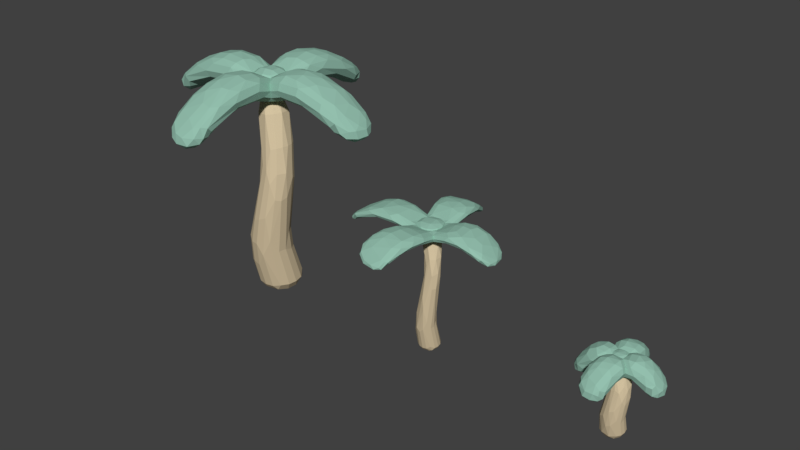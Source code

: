 # Source: palm.blend  (saved by Blender 2.78.0; exported with 4.5.12 LTS)
import bpy
from mathutils import Matrix  # noqa: F401  (used for matrix-valued properties, if any)

bpy.ops.wm.read_factory_settings(use_empty=True)
scene = bpy.context.scene
scene.name = 'Scene'

# ---- collections
col_collection_1 = bpy.data.collections.new('Collection 1'); scene.collection.children.link(col_collection_1)

# ---- materials (node trees are filled in below, after node groups)
mat_green_leafs = bpy.data.materials.new('Green_leafs')
mat_green_leafs.alpha_threshold = 0.0
mat_green_leafs.use_transparent_shadow = False
mat_green_leafs.diffuse_color = (0.298, 0.5294, 0.4275, 1.0)
mat_green_leafs.specular_color = (0.33, 0.33, 0.33)
mat_green_leafs.roughness = 0.5
mat_green_leafs.specular_intensity = 1.0
mat_wood = bpy.data.materials.new('Wood')
mat_wood.alpha_threshold = 0.0
mat_wood.use_transparent_shadow = False
mat_wood.diffuse_color = (0.6667, 0.5451, 0.3569, 1.0)
mat_wood.specular_color = (0.33, 0.33, 0.33)
mat_wood.roughness = 0.5
mat_wood.specular_intensity = 1.0

# ---- material node trees

# ---- world
world_world = bpy.data.worlds.new('World'); scene.world = world_world
world_world.color = (0.05088, 0.05088, 0.05088)
world_world.use_sun_shadow = False
world_world.sun_shadow_jitter_overblur = 0.0
world_world.cycles.sampling_method = 'MANUAL'

# ---- meshes
me_palm2 = bpy.data.meshes.new('Palm2')
me_palm2.from_pydata([(-0.1298, 0.5304, 0.04115), (0.1503, 0.09496, -0.1471), (-0.1668, 0.09496, -0.1471), (0.1139, 0.5268, 0.03989), (0.1021, 1.425, 0.06083), (0.267, 1.445, 0.06725), (0.1104, 1.839, -0.1158), (0.1139, 1.833, 0.1385), (0.09941, 1.427, 0.22), (-0.1302, 0.5251, 0.2838), (-0.1668, 0.09496, 0.1701), (-0.1446, 1.588e-07, 0.1479), (-0.1446, 1.588e-07, -0.1249), (0.1281, 1.588e-07, -0.1249), (0.1281, 1.588e-07, 0.1479), (0.1503, 0.09496, 0.1701), (0.1139, 0.5258, 0.2841), (0.2762, 1.443, 0.2369), (-0.1622, 1.997, 0.1534), (-0.2262, 1.952, -0.1872), (-0.2243, 1.947, 0.2097), (-0.1629, 1.999, -0.1386), (0.1274, 1.997, 0.1539), (0.1242, 2.0, -0.1398), (0.1764, 1.95, -0.1966), (0.1851, 1.941, 0.2171), (0.3887, 2.051, 0.2868), (0.3615, 2.063, -0.2709), (0.636, 2.077, -0.2789), (0.6932, 2.055, 0.2776), (0.372, 1.901, 0.2885), (0.645, 1.914, 0.2819), (0.5736, 1.938, -0.2748), (0.3375, 1.919, -0.2605), (0.1861, 1.837, 0.2147), (0.1745, 1.847, -0.1878), (-0.1426, 1.838, 0.1347), (-0.2195, 1.848, 0.2038), (-0.1454, 1.842, -0.1101), (-0.2229, 1.853, -0.1724), (0.2212, 1.913, -0.3927), (-0.3137, 1.92, -0.3531), (-0.3122, 2.061, -0.3985), (-0.4246, 1.927, -0.2287), (-0.4482, 2.063, -0.2599), (-0.7879, 2.071, -0.2618), (-0.719, 1.944, -0.2305), (-0.7512, 1.93, 0.2941), (-0.4313, 1.92, 0.2714), (-0.4555, 2.056, 0.2826), (-0.8194, 2.057, 0.2908), (-1.085, 1.937, 0.3101), (-1.026, 1.96, -0.2392), (-0.9779, 1.875, -0.2258), (-1.039, 1.855, 0.3151), (-1.291, 1.779, 0.253), (-1.287, 1.731, 0.2543), (-1.231, 1.802, -0.07293), (-1.227, 1.753, -0.07217), (-0.3057, 1.918, 0.3847), (-0.3048, 2.06, 0.421), (-0.3689, 1.941, 0.6542), (-0.3555, 2.081, 0.739), (-0.4374, 1.881, 0.8967), (-0.4299, 1.972, 0.9478), (-0.3094, 1.762, 1.144), (-0.3116, 1.811, 1.143), (0.03865, 1.79, 1.222), (0.04047, 1.741, 1.222), (0.1385, 1.857, 0.9846), (0.1985, 1.916, 0.7216), (0.2462, 1.896, 0.418), (0.2524, 2.049, 0.443), (0.2113, 2.06, 0.7952), (0.1445, 1.947, 1.033), (0.2377, 2.058, -0.4259), (0.842, 1.96, -0.2873), (0.7953, 1.865, -0.2878), (1.04, 1.782, -0.213), (1.04, 1.729, -0.2144), (1.121, 1.765, 0.1221), (1.124, 1.715, 0.1216), (0.9117, 1.838, 0.271), (0.9424, 1.93, 0.2693), (0.1903, 1.908, -0.7073), (0.2112, 2.056, -0.7786), (0.1163, 1.807, -0.99), (0.1301, 1.907, -1.031), (-0.0745, 1.671, -1.211), (-0.07581, 1.721, -1.207), (-0.44, 1.729, -1.13), (-0.4383, 1.678, -1.135), (-0.486, 1.826, -0.8668), (-0.3976, 1.922, -0.6244), (-0.3747, 2.063, -0.7085), (-0.4722, 1.92, -0.9146)], [], [(10, 15, 16, 9), (7, 36, 8, 17), (3, 16, 15, 1), (36, 38, 6, 7), (39, 41, 40, 35), (3, 5, 17, 16), (46, 53, 52, 45), (2, 1, 13, 12), (66, 67, 74, 64), (11, 14, 15, 10), (0, 2, 10, 9), (0, 3, 1, 2), (4, 8, 36, 38), (38, 6, 5, 4), (4, 5, 3, 0), (19, 44, 49, 20), (2, 12, 11, 10), (26, 29, 28, 27), (22, 25, 24, 23), (76, 28, 29, 83), (21, 23, 24, 19), (59, 60, 20, 37), (30, 33, 32, 31), (20, 60, 72, 25), (88, 91, 90, 89), (62, 73, 72, 60), (31, 32, 77, 82), (37, 34, 71, 59), (34, 7, 35), (34, 36, 7), (37, 36, 34), (36, 37, 38), (39, 38, 37), (38, 39, 35), (34, 35, 33, 30), (24, 27, 33, 35), (61, 62, 60, 59), (45, 52, 51, 50), (53, 54, 56, 58), (24, 35, 40, 75), (26, 27, 24, 25), (43, 48, 47, 46), (80, 81, 79, 78), (47, 50, 51, 54), (86, 84, 93, 92), (70, 73, 74, 69), (42, 75, 85, 94), (55, 54, 51), (54, 55, 56), (61, 59, 71, 70), (57, 53, 58), (53, 57, 52), (87, 89, 90, 95), (65, 63, 69, 68), (30, 26, 25, 34), (84, 85, 75, 40), (76, 77, 32, 28), (65, 64, 63), (64, 65, 66), (87, 95, 94, 85), (86, 92, 91, 88), (64, 74, 73, 62), (39, 37, 48, 43), (43, 44, 19, 39), (20, 49, 48, 37), (19, 24, 75, 42), (57, 58, 56, 55), (22, 23, 21, 18), (55, 51, 52, 57), (67, 69, 74), (69, 67, 68), (63, 64, 62, 61), (11, 12, 13, 14), (1, 15, 14, 13), (22, 18, 20, 25), (34, 25, 72, 71), (39, 19, 42, 41), (47, 48, 49, 50), (86, 87, 85, 84), (78, 77, 76), (77, 78, 79), (27, 28, 32, 33), (80, 82, 81), (82, 80, 83), (5, 6, 7, 17), (41, 42, 94, 93), (93, 94, 95, 92), (46, 47, 54, 53), (9, 16, 17, 8), (65, 68, 67, 66), (31, 82, 83, 29), (88, 87, 86), (87, 88, 89), (63, 61, 70, 69), (79, 81, 82, 77), (0, 9, 8, 4), (30, 31, 29, 26), (43, 46, 45, 44), (25, 24, 19, 20), (44, 45, 50, 49), (78, 76, 83, 80), (90, 92, 95), (92, 90, 91), (18, 21, 19, 20), (38, 35, 6), (6, 35, 7), (84, 40, 41, 93), (71, 72, 73, 70)])
me_palm2.polygons.foreach_set('material_index', [1, 1, 1, 0, 0, 1, 0, 1, 0, 1, 1, 1, 1, 1, 1, 0, 1, 0, 0, 0, 0, 0, 0, 0, 0, 0, 0, 0, 0, 0, 0, 0, 0, 0, 0, 0, 0, 0, 0, 0, 0, 0, 0, 0, 0, 0, 0, 0, 0, 0, 0, 0, 0, 0, 0, 0, 0, 0, 0, 0, 0, 0, 0, 0, 0, 0, 0, 0, 0, 0, 0, 0, 1, 1, 0, 0, 0, 0, 0, 0, 0, 0, 0, 0, 1, 0, 0, 0, 1, 0, 0, 0, 0, 0, 0, 1, 0, 0, 0, 0, 0, 0, 0, 0, 0, 0, 0, 0])
_uv = me_palm2.uv_layers.new(name='UVMap')
_uv.uv.foreach_set('vector', [-3.228e-17, 8.901, 25.98, 8.901, 23.0, 54.36, 2.988, 54.36, 18.77, 189.6, 7.218, 189.6, 21.52, 129.9, 36.32, 129.9, 16.1, 53.06, -3.908, 53.06, 5.434, 8.472, 31.42, 8.472, -101.3, 101.3, -101.3, 117.3, -117.3, 117.3, -117.3, 101.3, -96.45, 119.6, -92.17, 135.8, -126.4, 135.8, -122.1, 119.6, 16.1, 57.81, 14.81, 137.3, -1.396e-15, 137.3, -3.908, 57.81, -51.57, 24.41, -21.26, 14.57, -21.26, 25.2, -51.57, 40.94, -9.503e-17, 15.58, -25.98, 15.58, -24.17, 5.179, -1.819, 5.179, 101.1, 3.515, 121.6, 3.515, 126.4, 32.75, 92.17, 32.75, 1.819, -1.269, 24.17, -1.269, 25.98, 9.128, 0.0, 9.128, -16.1, 54.8, -31.42, 10.21, -5.434, 10.21, 3.908, 54.8, -2.988, 46.5, -23.0, 46.5, -25.98, -0.5505, -7.91e-16, -0.5505, -14.81, 124.1, 0.0, 124.1, -13.05, 184.1, -24.59, 184.1, -7.218, 192.8, -18.77, 192.8, -36.32, 133.7, -21.52, 133.7, -21.52, 132.8, -36.32, 132.8, -23.0, 54.45, -2.988, 54.45, 122.1, -58.76, 126.4, -39.94, 92.17, -39.94, 96.45, -58.76, -31.42, 10.08, -29.6, -0.3182, -7.253, -0.3182, -5.434, 10.08, 137.1, 92.17, 167.0, 92.17, 167.0, 126.4, 137.1, 126.4, 100.3, -34.97, 96.45, -42.02, 122.1, -42.02, 118.3, -34.97, 126.4, -163.5, 126.4, -129.3, 92.17, -129.3, 92.17, -163.5, -100.3, -34.97, -118.3, -34.97, -122.1, -42.02, -96.45, -42.02, -103.7, 24.41, -103.7, 40.94, -119.3, 29.53, -119.3, 18.11, -137.1, 92.17, -137.1, 126.4, -167.0, 126.4, -167.0, 92.17, -96.45, -58.76, -92.17, -39.94, -126.4, -39.94, -122.1, -58.76, -117.5, 0.0, -96.95, 0.0, -96.95, 5.118, -117.5, 5.118, 92.17, 51.57, 126.4, 51.57, 126.4, 81.49, 92.17, 81.49, -92.17, -151.3, -126.4, -151.3, -126.4, -183.2, -92.17, -183.2, 96.45, -81.87, 122.1, -81.87, 126.4, -65.63, 92.17, -65.63, -122.1, 96.45, -117.3, 101.3, -122.1, 122.1, -122.1, 96.45, -101.3, 101.3, -117.3, 101.3, -96.45, 96.45, -101.3, 101.3, -122.1, 96.45, -101.3, 101.3, -96.45, 96.45, -101.3, 117.3, -96.45, 122.1, -101.3, 117.3, -96.45, 96.45, -101.3, 117.3, -96.45, 122.1, -122.1, 122.1, 96.45, 119.6, 122.1, 119.6, 126.4, 135.8, 92.17, 135.8, -151.0, 29.53, -166.6, 40.94, -166.6, 24.41, -151.0, 18.11, -51.57, 24.41, -51.57, 40.94, -81.49, 40.94, -81.49, 24.41, -126.4, 64.64, -126.4, 30.48, -92.17, 30.48, -92.17, 64.64, 126.4, 25.77, 92.17, 25.77, 96.95, 2.107e-10, 117.5, 2.106e-10, 151.0, 29.53, 151.0, 18.11, 166.6, 24.41, 166.6, 40.94, -92.17, 133.8, -126.4, 133.8, -122.1, 115.0, -96.45, 115.0, -81.49, 126.4, -81.49, 92.17, -51.57, 92.17, -51.57, 126.4, 101.1, 5.118, 101.1, 0.0, 121.6, 0.0, 121.6, 5.118, 51.57, 24.41, 51.57, 40.94, 21.26, 25.2, 21.26, 14.57, 126.4, -183.2, 126.4, -151.3, 92.17, -151.3, 92.17, -183.2, 51.57, 24.41, 51.57, 40.94, 21.26, 25.2, 21.26, 14.57, 92.17, 137.1, 126.4, 137.1, 126.4, 167.0, 92.17, 167.0, -21.29, 5.118, 0.5018, 14.57, 0.5018, 25.2, 0.5018, 14.57, -21.29, 5.118, -21.29, 0.0, -92.17, 51.57, -92.17, 81.49, -126.4, 81.49, -126.4, 51.57, -45.47, 5.118, -68.52, 14.57, -45.47, 3.56e-14, -68.52, 14.57, -45.47, 5.118, -68.52, 25.2, -126.4, -126.2, -117.5, -155.4, -96.95, -155.4, -92.17, -126.2, -101.1, -1.801e-10, -92.17, 25.77, -126.4, 25.77, -121.6, -1.8e-10, 106.4, 24.41, 106.4, 40.94, 90.89, 29.53, 90.89, 18.11, 167.0, 24.41, 167.0, 40.94, 137.1, 40.94, 137.1, 24.41, -197.3, 25.2, -197.3, 14.57, -167.0, 24.41, -167.0, 40.94, 39.11, -3.063e-14, 16.06, 25.2, 16.06, 14.57, 16.06, 25.2, 39.11, -3.063e-14, 39.11, 5.118, -126.4, -163.5, -92.17, -163.5, -92.17, -129.3, -126.4, -129.3, 126.4, -154.5, 92.17, -154.5, 96.95, -180.3, 117.5, -180.3, 92.17, 30.48, 126.4, 30.48, 126.4, 64.64, 92.17, 64.64, -122.1, -81.87, -96.45, -81.87, -92.17, -65.63, -126.4, -65.63, -43.56, 24.41, -43.56, 40.94, -59.12, 29.53, -59.12, 18.11, 119.3, 29.53, 103.7, 40.94, 103.7, 24.41, 119.3, 18.11, 96.45, 115.0, 122.1, 115.0, 126.4, 133.8, 92.17, 133.8, -117.5, 5.118, -117.5, 0.0, -96.95, 0.0, -96.95, 5.118, 118.3, 100.3, 118.3, 118.3, 100.3, 118.3, 100.3, 100.3, -96.95, 3.515, -92.17, 32.75, -126.4, 32.75, -117.5, 3.515, 26.71, 5.118, 48.49, 14.57, 48.49, 25.2, 48.49, 14.57, 26.71, 5.118, 26.71, 0.0, -21.26, 14.57, -21.26, 25.2, -51.57, 40.94, -51.57, 24.41, -1.819, 7.253, -1.819, 29.6, -24.17, 29.6, -24.17, 7.253, 31.42, 14.62, 5.434, 14.62, 7.253, 4.228, 29.6, 4.228, 118.3, 84.49, 100.3, 84.49, 96.45, 77.44, 122.1, 77.44, 59.12, 18.11, 59.12, 29.53, 43.56, 40.94, 43.56, 24.41, -90.89, 18.11, -90.89, 29.53, -106.4, 40.94, -106.4, 24.41, 51.57, 24.41, 81.49, 24.41, 81.49, 40.94, 51.57, 40.94, 197.3, 14.57, 197.3, 25.2, 167.0, 40.94, 167.0, 24.41, -186.6, 5.118, -164.8, 14.57, -164.8, 25.2, -164.8, 14.57, -186.6, 5.118, -186.6, 0.0, -137.1, 40.94, -167.0, 40.94, -167.0, 24.41, -137.1, 24.41, 240.7, 5.118, 217.6, 14.57, 240.7, -2.838e-15, 217.6, 14.57, 240.7, 5.118, 217.6, 25.2, 14.81, 116.9, 24.59, 177.8, 13.05, 177.8, -8.868e-15, 116.9, -137.1, 24.41, -137.1, 40.94, -167.0, 40.94, -167.0, 24.41, -167.0, 24.41, -167.0, 40.94, -197.3, 25.2, -197.3, 14.57, 126.4, 56.59, 92.17, 56.59, 92.17, 24.72, 126.4, 24.72, 2.988, 54.46, 23.0, 54.46, 36.32, 132.9, 21.52, 132.9, 101.1, 0.0, 121.6, 0.0, 121.6, 5.118, 101.1, 5.118, 167.0, 24.41, 197.3, 14.57, 197.3, 25.2, 167.0, 40.94, 156.1, 6.34e-14, 133.1, 25.2, 133.1, 14.57, 133.1, 25.2, 156.1, 6.34e-14, 156.1, 5.118, -92.17, 24.72, -92.17, 56.59, -126.4, 56.59, -126.4, 24.72, -121.6, -180.3, -101.1, -180.3, -92.17, -154.5, -126.4, -154.5, -16.1, 53.94, 3.908, 53.94, -6.201e-16, 134.5, -14.81, 134.5, 137.1, 24.41, 167.0, 24.41, 167.0, 40.94, 137.1, 40.94, -81.49, 24.41, -51.57, 24.41, -51.57, 40.94, -81.49, 40.94, 122.1, 96.45, 122.1, 122.1, 96.45, 122.1, 96.45, 96.45, 81.49, 126.4, 51.57, 126.4, 51.57, 92.17, 81.49, 92.17, 121.6, -155.4, 126.4, -126.2, 92.17, -126.2, 101.1, -155.4, -234.6, 5.118, -212.8, 14.57, -212.8, 25.2, -212.8, 14.57, -234.6, 5.118, -234.6, 0.0, -100.3, 84.49, -118.3, 84.49, -122.1, 77.44, -96.45, 77.44, -101.3, 117.3, -122.1, 122.1, -117.3, 117.3, -117.3, 117.3, -122.1, 122.1, -117.3, 101.3, -126.4, 167.0, -126.4, 137.1, -92.17, 137.1, -92.17, 167.0, 81.49, 24.41, 81.49, 40.94, 51.57, 40.94, 51.57, 24.41])
me_palm2.materials.append(mat_green_leafs)
me_palm2.materials.append(mat_wood)
me_palm2.use_remesh_preserve_volume = False
me_palm2.use_remesh_preserve_attributes = False
me_palm2.use_mirror_vertex_groups = False
me_palm2.update()
me_palm2.normals_split_custom_set([tuple(v) for v in zip(*[iter([-0.07877, -0.2346, 0.9689, 0.07822, -0.2534, 0.9642, 0.04386, -0.1955, 0.9797, -0.02406, -0.1962, 0.9803, -0.1235, 0.1474, 0.9813, -0.09578, 0.1145, 0.9888, 0.03878, 0.2481, 0.968, -0.05376, 0.1124, 0.9922, 0.9958, 0.06763, 0.06155, 0.9904, 0.1218, 0.06565, 1.0, 0.005805, -0.00411, 0.9931, 0.05145, -0.1052, -0.01512, -0.9997, -0.01897, -0.01512, -0.9997, -0.01897, -0.01512, -0.9997, -0.01897, -0.01512, -0.9997, -0.01897, -0.0326, -0.9462, -0.3218, -0.0326, -0.9462, -0.3218, -0.0326, -0.9462, -0.3218, -0.0326, -0.9462, -0.3218, 0.9941, -0.1078, -0.008212, 0.9847, -0.1331, -0.1123, 0.9955, -0.08617, -0.04008, 0.9737, -0.2266, 0.02454, 0.01718, -0.197, -0.9802, 0.01718, -0.197, -0.9802, 0.01718, -0.197, -0.9802, 0.01718, -0.197, -0.9802, -0.07539, -0.1658, -0.9833, 0.1015, -0.1845, -0.9776, -0.04473, -0.1926, -0.9803, 0.02325, -0.1696, -0.9852, -0.07427, 0.7676, 0.6366, -0.07427, 0.7676, 0.6366, -0.07427, 0.7676, 0.6366, -0.07427, 0.7676, 0.6366, 0.05253, -0.1924, 0.9799, -0.0414, -0.1703, 0.9845, 0.008608, -0.151, 0.9885, 0.01111, -0.1486, 0.9888, -0.9999, -0.01004, -0.01256, -0.9963, 0.02917, -0.08055, -0.9997, 0.006576, -0.02203, -0.9929, 0.1004, 0.06364, 0.09322, 0.3741, -0.9227, -0.0084, 0.3386, -0.9409, 0.05891, 0.3089, -0.9493, -0.07252, 0.3354, -0.9393, -0.8958, -0.4434, 0.03081, -0.9037, -0.4251, -0.05146, -0.8936, -0.4448, -0.0605, -0.8416, -0.5375, -0.05313, 0.03055, -0.337, -0.941, 0.05548, -0.323, -0.9448, 0.1121, -0.4002, -0.9096, 0.07115, -0.3312, -0.9409, 0.05228, -0.04785, -0.9975, 0.04551, 0.1139, -0.9925, -0.05053, 0.03864, -0.998, 0.05198, 0.1092, -0.9927, 0.4381, 0.8988, 0.01384, 0.4381, 0.8988, 0.01384, 0.4381, 0.8988, 0.01384, 0.4381, 0.8988, 0.01384, -0.9826, -0.1685, -0.0776, -0.9799, -0.1924, 0.05253, -0.9852, -0.1696, -0.02325, -0.964, -0.2549, 0.07598, -0.03073, 0.999, 0.0331, -0.03073, 0.999, 0.0331, -0.03073, 0.999, 0.0331, -0.03073, 0.999, 0.0331, 0.6906, 0.7233, 0.0003858, 0.6906, 0.7233, 0.0003858, 0.6906, 0.7233, 0.0003858, 0.6906, 0.7233, 0.0003858, 0.4683, 0.8832, -0.02517, 0.4683, 0.8832, -0.02517, 0.4683, 0.8832, -0.02517, 0.4683, 0.8832, -0.02517, -0.009513, 0.7357, -0.6773, -0.009513, 0.7357, -0.6773, -0.009513, 0.7357, -0.6773, -0.009513, 0.7357, -0.6773, -0.9087, 0.05799, -0.4134, -0.9087, 0.05799, -0.4134, -0.9087, 0.05799, -0.4134, -0.9087, 0.05799, -0.4134, 0.06129, -0.9971, -0.04411, 0.06129, -0.9971, -0.04411, 0.06129, -0.9971, -0.04411, 0.06129, -0.9971, -0.04411, 0.02859, 0.8929, -0.4494, 0.02859, 0.8929, -0.4494, 0.02859, 0.8929, -0.4494, 0.02859, 0.8929, -0.4494, -0.2022, 0.07995, -0.9761, -0.2022, 0.07995, -0.9761, -0.2022, 0.07995, -0.9761, -0.2022, 0.07995, -0.9761, 0.03087, 0.9986, -0.04405, 0.03087, 0.9986, -0.04405, 0.03087, 0.9986, -0.04405, 0.03087, 0.9986, -0.04405, -0.2928, -0.9562, 0.00608, -0.2928, -0.9562, 0.00608, -0.2928, -0.9562, 0.00608, -0.2928, -0.9562, 0.00608, -0.04773, -0.9479, 0.315, -0.04773, -0.9479, 0.315, -0.04773, -0.9479, 0.315, -0.04773, -0.9479, 0.315, 0.07856, -0.9965, -0.02862, 0.07856, -0.9965, -0.02862, 0.07856, -0.9965, -0.02862, -0.02039, -0.9977, 0.06504, -0.02039, -0.9977, 0.06504, -0.02039, -0.9977, 0.06504, -0.03173, -0.9932, 0.1117, -0.03173, -0.9932, 0.1117, -0.03173, -0.9932, 0.1117, -0.1433, -0.9896, -0.0131, -0.1433, -0.9896, -0.0131, -0.1433, -0.9896, -0.0131, -0.1348, -0.9908, -0.01107, -0.1348, -0.9908, -0.01107, -0.1348, -0.9908, -0.01107, -0.02019, -0.988, -0.1531, -0.02019, -0.988, -0.1531, -0.02019, -0.988, -0.1531, 0.3641, -0.9302, -0.04629, 0.3641, -0.9302, -0.04629, 0.3641, -0.9302, -0.04629, 0.3641, -0.9302, -0.04629, -0.3738, -0.03293, -0.9269, -0.3738, -0.03293, -0.9269, -0.3738, -0.03293, -0.9269, -0.3738, -0.03293, -0.9269, -0.9709, 0.1343, -0.1982, -0.9709, 0.1343, -0.1982, -0.9709, 0.1343, -0.1982, -0.9709, 0.1343, -0.1982, -0.4166, 0.9091, -0.003572, -0.4166, 0.9091, -0.003572, -0.4166, 0.9091, -0.003572, -0.4166, 0.9091, -0.003572, 0.4464, -0.8946, 0.01927, 0.4464, -0.8946, 0.01927, 0.4464, -0.8946, 0.01927, 0.4464, -0.8946, 0.01927, 0.9729, -0.03341, 0.2287, 0.9729, -0.03341, 0.2287, 0.9729, -0.03341, 0.2287, 0.9729, -0.03341, 0.2287, -0.4954, 0.8679, 0.03714, -0.4954, 0.8679, 0.03714, -0.4954, 0.8679, 0.03714, -0.4954, 0.8679, 0.03714, -0.04387, -0.9988, -0.02287, -0.04387, -0.9988, -0.02287, -0.04387, -0.9988, -0.02287, -0.04387, -0.9988, -0.02287, 0.9709, 0.02934, -0.2378, 0.9709, 0.02934, -0.2378, 0.9709, 0.02934, -0.2378, 0.9709, 0.02934, -0.2378, 0.04945, 0.06663, 0.9966, 0.04945, 0.06663, 0.9966, 0.04945, 0.06663, 0.9966, 0.04945, 0.06663, 0.9966, 0.03354, -0.9385, 0.3435, 0.03354, -0.9385, 0.3435, 0.03354, -0.9385, 0.3435, 0.03354, -0.9385, 0.3435, 0.9672, -0.1735, 0.1853, 0.9672, -0.1735, 0.1853, 0.9672, -0.1735, 0.1853, 0.9672, -0.1735, 0.1853, 0.00852, 1.0, -0.0005085, 0.00852, 1.0, -0.0005085, 0.00852, 1.0, -0.0005085, 0.00852, 1.0, -0.0005085, -0.2208, -0.06339, 0.9733, -0.2208, -0.06339, 0.9733, -0.2208, -0.06339, 0.9733, -0.2412, 0.006355, 0.9705, -0.2412, 0.006355, 0.9705, -0.2412, 0.006355, 0.9705, -0.04768, -0.9968, 0.06493, -0.04768, -0.9968, 0.06493, -0.04768, -0.9968, 0.06493, -0.04768, -0.9968, 0.06493, -0.5046, -0.0563, -0.8615, -0.5046, -0.0563, -0.8615, -0.5046, -0.0563, -0.8615, -0.4049, -0.359, -0.8409, -0.4049, -0.359, -0.8409, -0.4049, -0.359, -0.8409, -0.116, 0.7405, -0.662, -0.116, 0.7405, -0.662, -0.116, 0.7405, -0.662, -0.116, 0.7405, -0.662, 0.03382, -0.8989, -0.4368, 0.03382, -0.8989, -0.4368, 0.03382, -0.8989, -0.4368, 0.03382, -0.8989, -0.4368, -0.3532, 0.01939, 0.9353, -0.3532, 0.01939, 0.9353, -0.3532, 0.01939, 0.9353, -0.3532, 0.01939, 0.9353, 0.9844, -0.155, -0.08318, 0.9844, -0.155, -0.08318, 0.9844, -0.155, -0.08318, 0.9844, -0.155, -0.08318, -0.04711, 0.006474, -0.9989, -0.04711, 0.006474, -0.9989, -0.04711, 0.006474, -0.9989, -0.04711, 0.006474, -0.9989, -0.9056, -0.149, 0.397, -0.9056, -0.149, 0.397, -0.9056, -0.149, 0.397, -0.8669, -0.03272, 0.4973, -0.8669, -0.03272, 0.4973, -0.8669, -0.03272, 0.4973, -0.06623, 0.8533, -0.5172, -0.06623, 0.8533, -0.5172, -0.06623, 0.8533, -0.5172, -0.06623, 0.8533, -0.5172, 0.07557, -0.8719, 0.4839, 0.07557, -0.8719, 0.4839, 0.07557, -0.8719, 0.4839, 0.07557, -0.8719, 0.4839, -0.01889, 0.8971, 0.4415, -0.01889, 0.8971, 0.4415, -0.01889, 0.8971, 0.4415, -0.01889, 0.8971, 0.4415, -0.3331, -0.9428, -0.01462, -0.3331, -0.9428, -0.01462, -0.3331, -0.9428, -0.01462, -0.3331, -0.9428, -0.01462, 0.2209, -0.1633, -0.9615, 0.2209, -0.1633, -0.9615, 0.2209, -0.1633, -0.9615, 0.2209, -0.1633, -0.9615, 0.2894, -0.03432, 0.9566, 0.2894, -0.03432, 0.9566, 0.2894, -0.03432, 0.9566, 0.2894, -0.03432, 0.9566, 0.0206, 0.8973, 0.4409, 0.0206, 0.8973, 0.4409, 0.0206, 0.8973, 0.4409, 0.0206, 0.8973, 0.4409, -0.979, -0.08311, -0.1863, -0.979, -0.08311, -0.1863, -0.979, -0.08311, -0.1863, -0.979, -0.08311, -0.1863, -0.000343, 1.0, 0.008719, -0.000343, 1.0, 0.008719, -0.000343, 1.0, 0.008719, -0.000343, 1.0, 0.008719, -0.6158, 0.7868, -0.0422, -0.6158, 0.7868, -0.0422, -0.6158, 0.7868, -0.0422, -0.6158, 0.7868, -0.0422, 0.9183, -0.2316, 0.3212, 0.9183, -0.2316, 0.3212, 0.9183, -0.2316, 0.3212, 0.9172, 0.03765, 0.3967, 0.9172, 0.03765, 0.3967, 0.9172, 0.03765, 0.3967, -0.9512, 0.2163, -0.2203, -0.9512, 0.2163, -0.2203, -0.9512, 0.2163, -0.2203, -0.9512, 0.2163, -0.2203, 0.03178, -0.998, -0.05505, 0.05505, -0.998, 0.03178, -0.03179, -0.9984, 0.04756, -0.05298, -0.9974, -0.04803, 0.9882, -0.1392, -0.06437, 0.9687, -0.2357, 0.07803, 0.9834, -0.1752, -0.04766, 0.9839, -0.1771, 0.02484, -0.001314, 0.7494, 0.6621, -0.001314, 0.7494, 0.6621, -0.001314, 0.7494, 0.6621, -0.001314, 0.7494, 0.6621, 0.9573, 0.01133, -0.2888, 0.9573, 0.01133, -0.2888, 0.9573, 0.01133, -0.2888, 0.9573, 0.01133, -0.2888, -0.8876, 0.1059, 0.4482, -0.8876, 0.1059, 0.4482, -0.8876, 0.1059, 0.4482, -0.8876, 0.1059, 0.4482, 0.04478, -0.01456, 0.9989, 0.04478, -0.01456, 0.9989, 0.04478, -0.01456, 0.9989, 0.04478, -0.01456, 0.9989, 0.9603, -0.2147, -0.1781, 0.9603, -0.2147, -0.1781, 0.9603, -0.2147, -0.1781, 0.9603, -0.2147, -0.1781, 0.253, -0.1192, -0.9601, 0.253, -0.1192, -0.9601, 0.253, -0.1192, -0.9601, 0.2993, 0.02313, -0.9539, 0.2993, 0.02313, -0.9539, 0.2993, 0.02313, -0.9539, -0.04126, -0.03882, -0.9984, -0.04126, -0.03882, -0.9984, -0.04126, -0.03882, -0.9984, -0.04126, -0.03882, -0.9984, 0.5854, 0.02676, 0.8103, 0.5854, 0.02676, 0.8103, 0.5854, 0.02676, 0.8103, 0.5336, -0.1627, 0.8299, 0.5336, -0.1627, 0.8299, 0.5336, -0.1627, 0.8299, 0.9589, 0.2806, -0.04115, 0.9117, 0.3998, -0.0948, 0.9554, 0.2907, -0.05155, 0.9163, 0.396, 0.06001, -0.951, 0.1935, 0.241, -0.951, 0.1935, 0.241, -0.951, 0.1935, 0.241, -0.951, 0.1935, 0.241, -0.9308, 0.2781, 0.2374, -0.9308, 0.2781, 0.2374, -0.9308, 0.2781, 0.2374, -0.9308, 0.2781, 0.2374, 0.2537, -0.9673, -0.008526, 0.2537, -0.9673, -0.008526, 0.2537, -0.9673, -0.008526, 0.2537, -0.9673, -0.008526, -0.1077, 0.05268, 0.9928, 0.01078, 0.01933, 0.9998, 0.03947, 0.04558, 0.9982, -0.02583, -0.03242, 0.9991, -0.2186, 0.001229, 0.9758, -0.2186, 0.001229, 0.9758, -0.2186, 0.001229, 0.9758, -0.2186, 0.001229, 0.9758, 0.04167, 0.01129, 0.9991, 0.04167, 0.01129, 0.9991, 0.04167, 0.01129, 0.9991, 0.04167, 0.01129, 0.9991, 0.8054, -0.3146, -0.5024, 0.8054, -0.3146, -0.5024, 0.8054, -0.3146, -0.5024, 0.6073, 0.0759, -0.7909, 0.6073, 0.0759, -0.7909, 0.6073, 0.0759, -0.7909, -0.01099, -0.9729, -0.2309, -0.01099, -0.9729, -0.2309, -0.01099, -0.9729, -0.2309, -0.01099, -0.9729, -0.2309, -0.4831, -0.8729, 0.06829, -0.4831, -0.8729, 0.06829, -0.4831, -0.8729, 0.06829, -0.4831, -0.8729, 0.06829, -0.9599, 0.266, 0.08864, -0.9814, 0.1907, 0.02123, -0.972, 0.21, -0.1051, -0.9775, 0.2022, 0.06016, 0.02697, 0.01435, 0.9995, 0.02697, 0.01435, 0.9995, 0.02697, 0.01435, 0.9995, 0.02697, 0.01435, 0.9995, -0.003059, -0.2326, -0.9726, -0.003059, -0.2326, -0.9726, -0.003059, -0.2326, -0.9726, -0.003059, -0.2326, -0.9726, 0.008369, 0.9998, 0.01644, 0.008369, 0.9998, 0.01644, 0.008369, 0.9998, 0.01644, 0.008369, 0.9998, 0.01644, 0.01203, 0.9997, 0.01979, 0.01203, 0.9997, 0.01979, 0.01203, 0.9997, 0.01979, 0.01203, 0.9997, 0.01979, 0.6602, 0.745, -0.09563, 0.6602, 0.745, -0.09563, 0.6602, 0.745, -0.09563, 0.6602, 0.745, -0.09563, -0.9808, 0.04791, -0.1889, -0.9808, 0.04791, -0.1889, -0.9808, 0.04791, -0.1889, -0.986, -0.01767, -0.1657, -0.986, -0.01767, -0.1657, -0.986, -0.01767, -0.1657, -0.6151, 0.7883, 0.01022, -0.6151, 0.7883, 0.01022, -0.6151, 0.7883, 0.01022, -0.6151, 0.7883, 0.01022, -0.0133, -0.9921, -0.125, -0.0133, -0.9921, -0.125, -0.0133, -0.9921, -0.125, 0.1001, -0.9947, -0.02455, 0.1001, -0.9947, -0.02455, 0.1001, -0.9947, -0.02455, -0.01837, -0.9998, 0.007748, -0.01837, -0.9998, 0.007748, -0.01837, -0.9998, 0.007748, -0.01837, -0.9998, 0.007748, 0.9844, -0.1088, 0.1385, 0.9844, -0.1088, 0.1385, 0.9844, -0.1088, 0.1385, 0.9844, -0.1088, 0.1385])] * 3)])
me_palm1 = bpy.data.meshes.new('Palm1')
me_palm1.from_pydata([(-0.0711, 0.2769, 0.02176), (0.082, 0.05179, -0.08023), (-0.09099, 0.05179, -0.08023), (0.0621, 0.2769, 0.02176), (0.05225, 0.6733, 0.03037), (0.1415, 0.6712, 0.02852), (0.04755, 0.9639, -0.04862), (0.04771, 0.964, 0.0558), (0.05073, 0.6725, 0.1261), (-0.0711, 0.2769, 0.155), (-0.09099, 0.05179, 0.09276), (-0.07888, 8.662e-08, 0.08065), (-0.07888, 8.662e-08, -0.06812), (0.06989, 8.662e-08, -0.06812), (0.06989, 8.662e-08, 0.08065), (0.082, 0.05179, 0.09276), (0.0621, 0.2769, 0.155), (0.1454, 0.6719, 0.1271), (-0.06356, 1.078, 0.06271), (-0.08835, 1.038, -0.07947), (-0.08935, 1.039, 0.0867), (-0.06356, 1.078, -0.05541), (0.05457, 1.078, 0.06271), (0.05457, 1.078, -0.05542), (0.07892, 1.039, -0.08063), (0.07955, 1.039, 0.08752), (0.174, 1.113, 0.1153), (0.1692, 1.112, -0.1106), (0.3151, 1.1, -0.1208), (0.3301, 1.104, 0.1072), (0.1671, 1.003, 0.1131), (0.3104, 0.9907, 0.1033), (0.2919, 0.9864, -0.1254), (0.16, 1.001, -0.1116), (0.07847, 0.9635, 0.08658), (0.07723, 0.9632, -0.08023), (-0.05692, 0.9639, 0.05555), (-0.08901, 0.9627, 0.08538), (-0.05662, 0.9638, -0.0483), (-0.0871, 0.9621, -0.07841), (0.1012, 1.002, -0.1684), (-0.119, 0.9991, -0.1614), (-0.1198, 1.111, -0.1686), (-0.1693, 0.9947, -0.1064), (-0.178, 1.109, -0.1087), (-0.3187, 1.082, -0.1168), (-0.294, 0.9604, -0.1173), (-0.3072, 0.9679, 0.106), (-0.1754, 0.9977, 0.1108), (-0.1818, 1.111, 0.1145), (-0.3299, 1.088, 0.1093), (-0.4435, 0.9427, 0.09843), (-0.4228, 0.9325, -0.129), (-0.4056, 0.8542, -0.1308), (-0.4281, 0.8654, 0.09647), (-0.532, 0.7859, 0.0605), (-0.5307, 0.7517, 0.06034), (-0.5109, 0.7757, -0.07717), (-0.5095, 0.7413, -0.07736), (-0.1257, 1.0, 0.1692), (-0.1224, 1.111, 0.1764), (-0.1581, 0.9848, 0.3073), (-0.1484, 1.098, 0.3251), (-0.1948, 0.9018, 0.439), (-0.1891, 0.9745, 0.4495), (-0.1485, 0.8, 0.5561), (-0.1491, 0.8333, 0.555), (-0.005042, 0.8379, 0.5716), (-0.004524, 0.8045, 0.5726), (0.04012, 0.9068, 0.4573), (0.07306, 0.9879, 0.3186), (0.1011, 1.002, 0.1739), (0.1045, 1.112, 0.1798), (0.08179, 1.101, 0.3347), (0.04517, 0.9791, 0.4665), (0.1059, 1.112, -0.1736), (0.428, 0.9771, -0.138), (0.4122, 0.9037, -0.1412), (0.5233, 0.8351, -0.1155), (0.522, 0.8012, -0.1157), (0.5422, 0.8395, 0.0233), (0.5411, 0.8056, 0.02308), (0.4424, 0.9106, 0.08984), (0.4556, 0.9835, 0.09249), (0.09009, 0.9895, -0.3148), (0.09468, 1.102, -0.3304), (0.07275, 0.9096, -0.4552), (0.0754, 0.9817, -0.4642), (0.004885, 0.8057, -0.5634), (0.004601, 0.8391, -0.5624), (-0.1354, 0.8347, -0.5455), (-0.135, 0.8013, -0.5467), (-0.1603, 0.9025, -0.4279), (-0.1399, 0.9851, -0.2978), (-0.1346, 1.098, -0.316), (-0.1571, 0.9751, -0.4386)], [], [(10, 15, 16, 9), (7, 36, 8, 17), (3, 16, 15, 1), (36, 38, 6, 7), (39, 41, 40, 35), (3, 5, 17, 16), (46, 53, 52, 45), (2, 1, 13, 12), (66, 67, 74, 64), (11, 14, 15, 10), (0, 2, 10, 9), (0, 3, 1, 2), (4, 8, 36, 38), (38, 6, 5, 4), (4, 5, 3, 0), (19, 44, 49, 20), (2, 12, 11, 10), (26, 29, 28, 27), (22, 25, 24, 23), (76, 28, 29, 83), (21, 23, 24, 19), (59, 60, 20, 37), (30, 33, 32, 31), (20, 60, 72, 25), (88, 91, 90, 89), (62, 73, 72, 60), (31, 32, 77, 82), (37, 34, 71, 59), (34, 7, 35), (34, 36, 7), (37, 36, 34), (36, 37, 38), (39, 38, 37), (38, 39, 35), (34, 35, 33, 30), (24, 27, 33, 35), (61, 62, 60, 59), (45, 52, 51, 50), (53, 54, 56, 58), (24, 35, 40, 75), (26, 27, 24, 25), (43, 48, 47, 46), (80, 81, 79, 78), (47, 50, 51, 54), (86, 84, 93, 92), (70, 73, 74, 69), (42, 75, 85, 94), (55, 54, 51), (54, 55, 56), (61, 59, 71, 70), (57, 53, 58), (53, 57, 52), (87, 89, 90, 95), (65, 63, 69, 68), (30, 26, 25, 34), (84, 85, 75, 40), (76, 77, 32, 28), (65, 64, 63), (64, 65, 66), (87, 95, 94, 85), (86, 92, 91, 88), (64, 74, 73, 62), (39, 37, 48, 43), (43, 44, 19, 39), (20, 49, 48, 37), (19, 24, 75, 42), (57, 58, 56, 55), (22, 23, 21, 18), (55, 51, 52, 57), (67, 69, 74), (69, 67, 68), (63, 64, 62, 61), (11, 12, 13, 14), (1, 15, 14, 13), (22, 18, 20, 25), (34, 25, 72, 71), (39, 19, 42, 41), (47, 48, 49, 50), (86, 87, 85, 84), (78, 77, 76), (77, 78, 79), (27, 28, 32, 33), (80, 82, 81), (82, 80, 83), (5, 6, 7, 17), (41, 42, 94, 93), (93, 94, 95, 92), (46, 47, 54, 53), (9, 16, 17, 8), (65, 68, 67, 66), (31, 82, 83, 29), (88, 87, 86), (87, 88, 89), (63, 61, 70, 69), (79, 81, 82, 77), (0, 9, 8, 4), (30, 31, 29, 26), (43, 46, 45, 44), (25, 24, 19, 20), (44, 45, 50, 49), (78, 76, 83, 80), (90, 92, 95), (92, 90, 91), (18, 21, 19, 20), (38, 35, 6), (6, 35, 7), (84, 40, 41, 93), (71, 72, 73, 70)])
me_palm1.polygons.foreach_set('material_index', [1, 1, 1, 0, 0, 1, 0, 1, 0, 1, 1, 1, 1, 1, 1, 0, 1, 0, 0, 0, 0, 0, 0, 0, 0, 0, 0, 0, 0, 0, 0, 0, 0, 0, 0, 0, 0, 0, 0, 0, 0, 0, 0, 0, 0, 0, 0, 0, 0, 0, 0, 0, 0, 0, 0, 0, 0, 0, 0, 0, 0, 0, 0, 0, 0, 0, 0, 0, 0, 0, 0, 0, 1, 1, 0, 0, 0, 0, 0, 0, 0, 0, 0, 0, 1, 0, 0, 0, 1, 0, 0, 0, 0, 0, 0, 1, 0, 0, 0, 0, 0, 0, 0, 0, 0, 0, 0, 0])
_uv = me_palm1.uv_layers.new(name='UVMap')
_uv.uv.foreach_set('vector', [-3.228e-17, 8.901, 25.98, 8.901, 23.0, 54.36, 2.988, 54.36, 18.77, 189.6, 7.218, 189.6, 21.52, 129.9, 36.32, 129.9, 16.1, 53.06, -3.908, 53.06, 5.434, 8.472, 31.42, 8.472, -101.3, 101.3, -101.3, 117.3, -117.3, 117.3, -117.3, 101.3, -96.45, 119.6, -92.17, 135.8, -126.4, 135.8, -122.1, 119.6, 16.1, 57.81, 14.81, 137.3, -1.396e-15, 137.3, -3.908, 57.81, -51.57, 24.41, -21.26, 14.57, -21.26, 25.2, -51.57, 40.94, -9.503e-17, 15.58, -25.98, 15.58, -24.17, 5.179, -1.819, 5.179, 101.1, 3.515, 121.6, 3.515, 126.4, 32.75, 92.17, 32.75, 1.819, -1.269, 24.17, -1.269, 25.98, 9.128, 0.0, 9.128, -16.1, 54.8, -31.42, 10.21, -5.434, 10.21, 3.908, 54.8, -2.988, 46.5, -23.0, 46.5, -25.98, -0.5505, -7.91e-16, -0.5505, -14.81, 124.1, 0.0, 124.1, -13.05, 184.1, -24.59, 184.1, -7.218, 192.8, -18.77, 192.8, -36.32, 133.7, -21.52, 133.7, -21.52, 132.8, -36.32, 132.8, -23.0, 54.45, -2.988, 54.45, 122.1, -58.76, 126.4, -39.94, 92.17, -39.94, 96.45, -58.76, -31.42, 10.08, -29.6, -0.3182, -7.253, -0.3182, -5.434, 10.08, 137.1, 92.17, 167.0, 92.17, 167.0, 126.4, 137.1, 126.4, 100.3, -34.97, 96.45, -42.02, 122.1, -42.02, 118.3, -34.97, 126.4, -163.5, 126.4, -129.3, 92.17, -129.3, 92.17, -163.5, -100.3, -34.97, -118.3, -34.97, -122.1, -42.02, -96.45, -42.02, -103.7, 24.41, -103.7, 40.94, -119.3, 29.53, -119.3, 18.11, -137.1, 92.17, -137.1, 126.4, -167.0, 126.4, -167.0, 92.17, -96.45, -58.76, -92.17, -39.94, -126.4, -39.94, -122.1, -58.76, -117.5, 0.0, -96.95, 0.0, -96.95, 5.118, -117.5, 5.118, 92.17, 51.57, 126.4, 51.57, 126.4, 81.49, 92.17, 81.49, -92.17, -151.3, -126.4, -151.3, -126.4, -183.2, -92.17, -183.2, 96.45, -81.87, 122.1, -81.87, 126.4, -65.63, 92.17, -65.63, -122.1, 96.45, -117.3, 101.3, -122.1, 122.1, -122.1, 96.45, -101.3, 101.3, -117.3, 101.3, -96.45, 96.45, -101.3, 101.3, -122.1, 96.45, -101.3, 101.3, -96.45, 96.45, -101.3, 117.3, -96.45, 122.1, -101.3, 117.3, -96.45, 96.45, -101.3, 117.3, -96.45, 122.1, -122.1, 122.1, 96.45, 119.6, 122.1, 119.6, 126.4, 135.8, 92.17, 135.8, -151.0, 29.53, -166.6, 40.94, -166.6, 24.41, -151.0, 18.11, -51.57, 24.41, -51.57, 40.94, -81.49, 40.94, -81.49, 24.41, -126.4, 64.64, -126.4, 30.48, -92.17, 30.48, -92.17, 64.64, 126.4, 25.77, 92.17, 25.77, 96.95, 2.107e-10, 117.5, 2.106e-10, 151.0, 29.53, 151.0, 18.11, 166.6, 24.41, 166.6, 40.94, -92.17, 133.8, -126.4, 133.8, -122.1, 115.0, -96.45, 115.0, -81.49, 126.4, -81.49, 92.17, -51.57, 92.17, -51.57, 126.4, 101.1, 5.118, 101.1, 0.0, 121.6, 0.0, 121.6, 5.118, 51.57, 24.41, 51.57, 40.94, 21.26, 25.2, 21.26, 14.57, 126.4, -183.2, 126.4, -151.3, 92.17, -151.3, 92.17, -183.2, 51.57, 24.41, 51.57, 40.94, 21.26, 25.2, 21.26, 14.57, 92.17, 137.1, 126.4, 137.1, 126.4, 167.0, 92.17, 167.0, -21.29, 5.118, 0.5018, 14.57, 0.5018, 25.2, 0.5018, 14.57, -21.29, 5.118, -21.29, 0.0, -92.17, 51.57, -92.17, 81.49, -126.4, 81.49, -126.4, 51.57, -45.47, 5.118, -68.52, 14.57, -45.47, 3.56e-14, -68.52, 14.57, -45.47, 5.118, -68.52, 25.2, -126.4, -126.2, -117.5, -155.4, -96.95, -155.4, -92.17, -126.2, -101.1, -1.801e-10, -92.17, 25.77, -126.4, 25.77, -121.6, -1.8e-10, 106.4, 24.41, 106.4, 40.94, 90.89, 29.53, 90.89, 18.11, 167.0, 24.41, 167.0, 40.94, 137.1, 40.94, 137.1, 24.41, -197.3, 25.2, -197.3, 14.57, -167.0, 24.41, -167.0, 40.94, 39.11, -3.063e-14, 16.06, 25.2, 16.06, 14.57, 16.06, 25.2, 39.11, -3.063e-14, 39.11, 5.118, -126.4, -163.5, -92.17, -163.5, -92.17, -129.3, -126.4, -129.3, 126.4, -154.5, 92.17, -154.5, 96.95, -180.3, 117.5, -180.3, 92.17, 30.48, 126.4, 30.48, 126.4, 64.64, 92.17, 64.64, -122.1, -81.87, -96.45, -81.87, -92.17, -65.63, -126.4, -65.63, -43.56, 24.41, -43.56, 40.94, -59.12, 29.53, -59.12, 18.11, 119.3, 29.53, 103.7, 40.94, 103.7, 24.41, 119.3, 18.11, 96.45, 115.0, 122.1, 115.0, 126.4, 133.8, 92.17, 133.8, -117.5, 5.118, -117.5, 0.0, -96.95, 0.0, -96.95, 5.118, 118.3, 100.3, 118.3, 118.3, 100.3, 118.3, 100.3, 100.3, -96.95, 3.515, -92.17, 32.75, -126.4, 32.75, -117.5, 3.515, 26.71, 5.118, 48.49, 14.57, 48.49, 25.2, 48.49, 14.57, 26.71, 5.118, 26.71, 0.0, -21.26, 14.57, -21.26, 25.2, -51.57, 40.94, -51.57, 24.41, -1.819, 7.253, -1.819, 29.6, -24.17, 29.6, -24.17, 7.253, 31.42, 14.62, 5.434, 14.62, 7.253, 4.228, 29.6, 4.228, 118.3, 84.49, 100.3, 84.49, 96.45, 77.44, 122.1, 77.44, 59.12, 18.11, 59.12, 29.53, 43.56, 40.94, 43.56, 24.41, -90.89, 18.11, -90.89, 29.53, -106.4, 40.94, -106.4, 24.41, 51.57, 24.41, 81.49, 24.41, 81.49, 40.94, 51.57, 40.94, 197.3, 14.57, 197.3, 25.2, 167.0, 40.94, 167.0, 24.41, -186.6, 5.118, -164.8, 14.57, -164.8, 25.2, -164.8, 14.57, -186.6, 5.118, -186.6, 0.0, -137.1, 40.94, -167.0, 40.94, -167.0, 24.41, -137.1, 24.41, 240.7, 5.118, 217.6, 14.57, 240.7, -2.838e-15, 217.6, 14.57, 240.7, 5.118, 217.6, 25.2, 14.81, 116.9, 24.59, 177.8, 13.05, 177.8, -8.868e-15, 116.9, -137.1, 24.41, -137.1, 40.94, -167.0, 40.94, -167.0, 24.41, -167.0, 24.41, -167.0, 40.94, -197.3, 25.2, -197.3, 14.57, 126.4, 56.59, 92.17, 56.59, 92.17, 24.72, 126.4, 24.72, 2.988, 54.46, 23.0, 54.46, 36.32, 132.9, 21.52, 132.9, 101.1, 0.0, 121.6, 0.0, 121.6, 5.118, 101.1, 5.118, 167.0, 24.41, 197.3, 14.57, 197.3, 25.2, 167.0, 40.94, 156.1, 6.34e-14, 133.1, 25.2, 133.1, 14.57, 133.1, 25.2, 156.1, 6.34e-14, 156.1, 5.118, -92.17, 24.72, -92.17, 56.59, -126.4, 56.59, -126.4, 24.72, -121.6, -180.3, -101.1, -180.3, -92.17, -154.5, -126.4, -154.5, -16.1, 53.94, 3.908, 53.94, -6.201e-16, 134.5, -14.81, 134.5, 137.1, 24.41, 167.0, 24.41, 167.0, 40.94, 137.1, 40.94, -81.49, 24.41, -51.57, 24.41, -51.57, 40.94, -81.49, 40.94, 122.1, 96.45, 122.1, 122.1, 96.45, 122.1, 96.45, 96.45, 81.49, 126.4, 51.57, 126.4, 51.57, 92.17, 81.49, 92.17, 121.6, -155.4, 126.4, -126.2, 92.17, -126.2, 101.1, -155.4, -234.6, 5.118, -212.8, 14.57, -212.8, 25.2, -212.8, 14.57, -234.6, 5.118, -234.6, 0.0, -100.3, 84.49, -118.3, 84.49, -122.1, 77.44, -96.45, 77.44, -101.3, 117.3, -122.1, 122.1, -117.3, 117.3, -117.3, 117.3, -122.1, 122.1, -117.3, 101.3, -126.4, 167.0, -126.4, 137.1, -92.17, 137.1, -92.17, 167.0, 81.49, 24.41, 81.49, 40.94, 51.57, 40.94, 51.57, 24.41])
me_palm1.materials.append(mat_green_leafs)
me_palm1.materials.append(mat_wood)
me_palm1.use_remesh_preserve_volume = False
me_palm1.use_remesh_preserve_attributes = False
me_palm1.use_mirror_vertex_groups = False
me_palm1.update()
me_palm1.normals_split_custom_set([tuple(v) for v in zip(*[iter([-0.07843, -0.2451, 0.9663, 0.07852, -0.2638, 0.9614, 0.04414, -0.2063, 0.9775, -0.02359, -0.2069, 0.9781, -0.07925, 0.1841, 0.9797, -0.05988, 0.1599, 0.9853, 0.09205, 0.2749, 0.9571, -0.01392, 0.1517, 0.9883, 0.9955, 0.07153, 0.06142, 0.9899, 0.1253, 0.06566, 0.9999, 0.00966, -0.004541, 0.9928, 0.05622, -0.1056, 0.00116, -1.0, 0.0005687, 0.00116, -1.0, 0.0005687, 0.00116, -1.0, 0.0005687, 0.00116, -1.0, 0.0005687, -0.0005252, -0.9151, -0.4033, -0.0005252, -0.9151, -0.4033, -0.0005252, -0.9151, -0.4033, -0.0005252, -0.9151, -0.4033, 0.99, -0.1407, -0.001478, 0.9803, -0.167, -0.1057, 0.9922, -0.1199, -0.03406, 0.9655, -0.2584, 0.03276, 0.0847, 0.02871, -0.996, 0.0847, 0.02871, -0.996, 0.0847, 0.02871, -0.996, 0.0847, 0.02871, -0.996, -0.07539, -0.1658, -0.9833, 0.1015, -0.1845, -0.9776, -0.04473, -0.1926, -0.9803, 0.02325, -0.1696, -0.9852, -0.08544, 0.5976, 0.7973, -0.08544, 0.5976, 0.7973, -0.08544, 0.5976, 0.7973, -0.08544, 0.5976, 0.7973, 0.05253, -0.1924, 0.9799, -0.0414, -0.1703, 0.9845, 0.008608, -0.151, 0.9885, 0.01111, -0.1486, 0.9888, -0.9999, -0.006531, -0.01385, -0.9961, 0.03318, -0.0812, -0.9997, 0.01, -0.02246, -0.9926, 0.1039, 0.06343, 0.09301, 0.3909, -0.9157, -0.00859, 0.3545, -0.935, 0.05854, 0.3251, -0.9438, -0.07309, 0.3514, -0.9334, -0.9589, -0.2824, 0.02727, -0.963, -0.262, -0.06259, -0.9565, -0.2832, -0.07039, -0.9232, -0.379, -0.06339, 0.001655, -0.204, -0.979, 0.02447, -0.1932, -0.9808, 0.08281, -0.2797, -0.9565, 0.04569, -0.2086, -0.9769, 0.02573, -0.05203, -0.9983, 0.03535, 0.1093, -0.9934, -0.06978, 0.036, -0.9969, 0.03606, 0.1065, -0.9937, 0.618, 0.7861, 0.002958, 0.618, 0.7861, 0.002958, 0.618, 0.7861, 0.002958, 0.618, 0.7861, 0.002958, -0.9826, -0.1685, -0.0776, -0.9799, -0.1924, 0.05253, -0.9852, -0.1696, -0.02325, -0.964, -0.2549, 0.07598, 0.06812, 0.9976, -0.01296, 0.06812, 0.9976, -0.01296, 0.06812, 0.9976, -0.01296, 0.06812, 0.9976, -0.01296, 0.8451, 0.5345, -0.002092, 0.8451, 0.5345, -0.002092, 0.8451, 0.5345, -0.002092, 0.8451, 0.5345, -0.002092, 0.7069, 0.7026, -0.08083, 0.7069, 0.7026, -0.08083, 0.7069, 0.7026, -0.08083, 0.7069, 0.7026, -0.08083, -0.00444, 0.5308, -0.8475, -0.00444, 0.5308, -0.8475, -0.00444, 0.5308, -0.8475, -0.00444, 0.5308, -0.8475, -0.9199, 0.03268, -0.3907, -0.9199, 0.03268, -0.3907, -0.9199, 0.03268, -0.3907, -0.9199, 0.03268, -0.3907, -0.09491, -0.9953, 0.01827, -0.09491, -0.9953, 0.01827, -0.09491, -0.9953, 0.01827, -0.09491, -0.9953, 0.01827, 0.004223, 0.7798, -0.626, 0.004223, 0.7798, -0.626, 0.004223, 0.7798, -0.626, 0.004223, 0.7798, -0.626, -0.1198, 0.03051, -0.9923, -0.1198, 0.03051, -0.9923, -0.1198, 0.03051, -0.9923, -0.1198, 0.03051, -0.9923, -0.009918, 0.9969, 0.07836, -0.009918, 0.9969, 0.07836, -0.009918, 0.9969, 0.07836, -0.009918, 0.9969, 0.07836, -0.5342, -0.8418, 0.07698, -0.5342, -0.8418, 0.07698, -0.5342, -0.8418, 0.07698, -0.5342, -0.8418, 0.07698, -0.0008498, -0.9135, 0.4069, -0.0008498, -0.9135, 0.4069, -0.0008498, -0.9135, 0.4069, -0.0008498, -0.9135, 0.4069, -0.01754, -0.9998, 0.001806, -0.01754, -0.9998, 0.001806, -0.01754, -0.9998, 0.001806, 0.0008715, -0.9999, -0.0166, 0.0008715, -0.9999, -0.0166, 0.0008715, -0.9999, -0.0166, 0.004748, -0.9994, -0.0335, 0.004748, -0.9994, -0.0335, 0.004748, -0.9994, -0.0335, 0.03684, -0.9993, 0.001005, 0.03684, -0.9993, 0.001005, 0.03684, -0.9993, 0.001005, 0.05176, -0.9986, 0.004625, 0.05176, -0.9986, 0.004625, 0.05176, -0.9986, 0.004625, 0.007452, -0.9987, 0.04949, 0.007452, -0.9987, 0.04949, 0.007452, -0.9987, 0.04949, 0.4101, -0.912, -0.004203, 0.4101, -0.912, -0.004203, 0.4101, -0.912, -0.004203, 0.4101, -0.912, -0.004203, -0.3473, 0.02315, -0.9375, -0.3473, 0.02315, -0.9375, -0.3473, 0.02315, -0.9375, -0.3473, 0.02315, -0.9375, -0.9784, 0.07831, -0.1915, -0.9784, 0.07831, -0.1915, -0.9784, 0.07831, -0.1915, -0.9784, 0.07831, -0.1915, -0.799, 0.5964, -0.07704, -0.799, 0.5964, -0.07704, -0.799, 0.5964, -0.07704, -0.799, 0.5964, -0.07704, 0.738, -0.6626, 0.1276, 0.738, -0.6626, 0.1276, 0.738, -0.6626, 0.1276, 0.738, -0.6626, 0.1276, 0.9664, -0.02579, 0.2558, 0.9664, -0.02579, 0.2558, 0.9664, -0.02579, 0.2558, 0.9664, -0.02579, 0.2558, -0.6236, 0.7817, 0.006151, -0.6236, 0.7817, 0.006151, -0.6236, 0.7817, 0.006151, -0.6236, 0.7817, 0.006151, 0.2402, -0.9701, 0.03358, 0.2402, -0.9701, 0.03358, 0.2402, -0.9701, 0.03358, 0.2402, -0.9701, 0.03358, 0.9903, -0.03427, -0.1345, 0.9903, -0.03427, -0.1345, 0.9903, -0.03427, -0.1345, 0.9903, -0.03427, -0.1345, -0.04847, -0.0362, 0.9982, -0.04847, -0.0362, 0.9982, -0.04847, -0.0362, 0.9982, -0.04847, -0.0362, 0.9982, 0.06997, -0.8592, 0.5069, 0.06997, -0.8592, 0.5069, 0.06997, -0.8592, 0.5069, 0.06997, -0.8592, 0.5069, 0.9791, -0.09721, 0.1789, 0.9791, -0.09721, 0.1789, 0.9791, -0.09721, 0.1789, 0.9791, -0.09721, 0.1789, -0.01429, 0.9972, -0.07388, -0.01429, 0.9972, -0.07388, -0.01429, 0.9972, -0.07388, -0.01429, 0.9972, -0.07388, -0.2721, -0.07853, 0.959, -0.2721, -0.07853, 0.959, -0.2721, -0.07853, 0.959, -0.3167, -0.01554, 0.9484, -0.3167, -0.01554, 0.9484, -0.3167, -0.01554, 0.9484, 0.01354, -0.9947, -0.1016, 0.01354, -0.9947, -0.1016, 0.01354, -0.9947, -0.1016, 0.01354, -0.9947, -0.1016, -0.4453, -0.01416, -0.8953, -0.4453, -0.01416, -0.8953, -0.4453, -0.01416, -0.8953, -0.4108, -0.06978, -0.909, -0.4108, -0.06978, -0.909, -0.4108, -0.06978, -0.909, -0.1083, 0.5955, -0.796, -0.1083, 0.5955, -0.796, -0.1083, 0.5955, -0.796, -0.1083, 0.5955, -0.796, 0.07885, -0.7488, -0.6581, 0.07885, -0.7488, -0.6581, 0.07885, -0.7488, -0.6581, 0.07885, -0.7488, -0.6581, -0.2823, -0.004011, 0.9593, -0.2823, -0.004011, 0.9593, -0.2823, -0.004011, 0.9593, -0.2823, -0.004011, 0.9593, 0.9964, -0.04819, -0.06992, 0.9964, -0.04819, -0.06992, 0.9964, -0.04819, -0.06992, 0.9964, -0.04819, -0.06992, -0.08821, 0.05967, -0.9943, -0.08821, 0.05967, -0.9943, -0.08821, 0.05967, -0.9943, -0.08821, 0.05967, -0.9943, -0.9244, 0.01759, 0.381, -0.9244, 0.01759, 0.381, -0.9244, 0.01759, 0.381, -0.9375, -0.005598, 0.348, -0.9375, -0.005598, 0.348, -0.9375, -0.005598, 0.348, -0.07521, 0.7286, -0.6808, -0.07521, 0.7286, -0.6808, -0.07521, 0.7286, -0.6808, -0.07521, 0.7286, -0.6808, 0.1003, -0.7477, 0.6565, 0.1003, -0.7477, 0.6565, 0.1003, -0.7477, 0.6565, 0.1003, -0.7477, 0.6565, -0.05047, 0.7287, 0.683, -0.05047, 0.7287, 0.683, -0.05047, 0.7287, 0.683, -0.05047, 0.7287, 0.683, -0.3723, -0.9281, 0.001106, -0.3723, -0.9281, 0.001106, -0.3723, -0.9281, 0.001106, -0.3723, -0.9281, 0.001106, 0.316, 5.753e-05, -0.9488, 0.316, 5.753e-05, -0.9488, 0.316, 5.753e-05, -0.9488, 0.316, 5.753e-05, -0.9488, 0.2766, -0.01585, 0.9608, 0.2766, -0.01585, 0.9608, 0.2766, -0.01585, 0.9608, 0.2766, -0.01585, 0.9608, 0.006167, 0.7789, 0.6271, 0.006167, 0.7789, 0.6271, 0.006167, 0.7789, 0.6271, 0.006167, 0.7789, 0.6271, -0.9881, -0.03793, -0.1489, -0.9881, -0.03793, -0.1489, -0.9881, -0.03793, -0.1489, -0.9881, -0.03793, -0.1489, -6.055e-06, 1.0, 1.947e-06, -6.055e-06, 1.0, 1.947e-06, -6.055e-06, 1.0, 1.947e-06, -6.055e-06, 1.0, 1.947e-06, -0.8669, 0.4823, -0.1261, -0.8669, 0.4823, -0.1261, -0.8669, 0.4823, -0.1261, -0.8669, 0.4823, -0.1261, 0.945, -0.1055, 0.3096, 0.945, -0.1055, 0.3096, 0.945, -0.1055, 0.3096, 0.9245, 0.02518, 0.3803, 0.9245, 0.02518, 0.3803, 0.9245, 0.02518, 0.3803, -0.9726, 0.1114, -0.2039, -0.9726, 0.1114, -0.2039, -0.9726, 0.1114, -0.2039, -0.9726, 0.1114, -0.2039, 0.03178, -0.998, -0.05505, 0.05505, -0.998, 0.03178, -0.03179, -0.9984, 0.04756, -0.05298, -0.9974, -0.04803, 0.9882, -0.1392, -0.06437, 0.9687, -0.2357, 0.07803, 0.9834, -0.1752, -0.04766, 0.9839, -0.1771, 0.02484, -0.002992, 0.5295, 0.8483, -0.002992, 0.5295, 0.8483, -0.002992, 0.5295, 0.8483, -0.002992, 0.5295, 0.8483, 0.9687, -0.0139, -0.248, 0.9687, -0.0139, -0.248, 0.9687, -0.0139, -0.248, 0.9687, -0.0139, -0.248, -0.9373, 0.005447, 0.3485, -0.9373, 0.005447, 0.3485, -0.9373, 0.005447, 0.3485, -0.9373, 0.005447, 0.3485, -0.02948, -0.03406, 0.999, -0.02948, -0.03406, 0.999, -0.02948, -0.03406, 0.999, -0.02948, -0.03406, 0.999, 0.9941, -0.05155, -0.09509, 0.9941, -0.05155, -0.09509, 0.9941, -0.05155, -0.09509, 0.9941, -0.05155, -0.09509, 0.2221, -0.005762, -0.975, 0.2221, -0.005762, -0.975, 0.2221, -0.005762, -0.975, 0.2248, -0.001155, -0.9744, 0.2248, -0.001155, -0.9744, 0.2248, -0.001155, -0.9744, -0.08243, 0.0367, -0.9959, -0.08243, 0.0367, -0.9959, -0.08243, 0.0367, -0.9959, -0.08243, 0.0367, -0.9959, 0.5429, -0.02293, 0.8395, 0.5429, -0.02293, 0.8395, 0.5429, -0.02293, 0.8395, 0.4895, -0.1205, 0.8637, 0.4895, -0.1205, 0.8637, 0.4895, -0.1205, 0.8637, 0.9753, 0.2163, -0.04503, 0.935, 0.3427, -0.09112, 0.973, 0.2255, -0.04998, 0.9406, 0.3339, 0.06054, -0.992, 0.03421, 0.1214, -0.992, 0.03421, 0.1214, -0.992, 0.03421, 0.1214, -0.992, 0.03421, 0.1214, -0.9911, 0.06372, 0.1165, -0.9911, 0.06372, 0.1165, -0.9911, 0.06372, 0.1165, -0.9911, 0.06372, 0.1165, 0.6611, -0.7456, 0.08336, 0.6611, -0.7456, 0.08336, 0.6611, -0.7456, 0.08336, 0.6611, -0.7456, 0.08336, -0.06771, 0.05735, 0.9961, 0.05027, 0.01975, 0.9985, 0.07618, 0.04422, 0.9961, 0.007831, -0.03305, 0.9994, -0.115, 0.02929, 0.9929, -0.115, 0.02929, 0.9929, -0.115, 0.02929, 0.9929, -0.115, 0.02929, 0.9929, 0.07172, -0.04804, 0.9963, 0.07172, -0.04804, 0.9963, 0.07172, -0.04804, 0.9963, 0.07172, -0.04804, 0.9963, 0.8803, -0.09024, -0.4657, 0.8803, -0.09024, -0.4657, 0.8803, -0.09024, -0.4657, 0.7939, 0.02429, -0.6075, 0.7939, 0.02429, -0.6075, 0.7939, 0.02429, -0.6075, 0.04715, -0.8593, -0.5094, 0.04715, -0.8593, -0.5094, 0.04715, -0.8593, -0.5094, 0.04715, -0.8593, -0.5094, -0.6893, -0.7155, 0.1136, -0.6893, -0.7155, 0.1136, -0.6893, -0.7155, 0.1136, -0.6893, -0.7155, 0.1136, -0.9453, 0.314, 0.08817, -0.9709, 0.2384, 0.02207, -0.9602, 0.2587, -0.1055, -0.9668, 0.2485, 0.05974, 0.05724, -0.03426, 0.9978, 0.05724, -0.03426, 0.9978, 0.05724, -0.03426, 0.9978, 0.05724, -0.03426, 0.9978, 0.07083, 0.0025, -0.9975, 0.07083, 0.0025, -0.9975, 0.07083, 0.0025, -0.9975, 0.07083, 0.0025, -0.9975, -0.002532, 1.0, -0.00142, -0.002532, 1.0, -0.00142, -0.002532, 1.0, -0.00142, -0.002532, 1.0, -0.00142, -0.1693, 0.9853, -0.02212, -0.1693, 0.9853, -0.02212, -0.1693, 0.9853, -0.02212, -0.1693, 0.9853, -0.02212, 0.8285, 0.5469, -0.1202, 0.8285, 0.5469, -0.1202, 0.8285, 0.5469, -0.1202, 0.8285, 0.5469, -0.1202, -0.9769, 0.01106, -0.2134, -0.9769, 0.01106, -0.2134, -0.9769, 0.01106, -0.2134, -0.9786, -0.0029, -0.2057, -0.9786, -0.0029, -0.2057, -0.9786, -0.0029, -0.2057, -0.8417, 0.5399, -0.003619, -0.8417, 0.5399, -0.003619, -0.8417, 0.5399, -0.003619, -0.8417, 0.5399, -0.003619, 0.001565, -0.9997, 0.02483, 0.001565, -0.9997, 0.02483, 0.001565, -0.9997, 0.02483, -0.02459, -0.9997, 0.000276, -0.02459, -0.9997, 0.000276, -0.02459, -0.9997, 0.000276, 0.02024, -0.9958, 0.08962, 0.02024, -0.9958, 0.08962, 0.02024, -0.9958, 0.08962, 0.02024, -0.9958, 0.08962, 0.9846, -0.06905, 0.1609, 0.9846, -0.06905, 0.1609, 0.9846, -0.06905, 0.1609, 0.9846, -0.06905, 0.1609])] * 3)])
me_palm3 = bpy.data.meshes.new('Palm3')
me_palm3.from_pydata([(-0.2335, 0.9093, 0.07145), (0.2693, 0.1701, -0.2635), (-0.2988, 0.1701, -0.2635), (0.204, 0.9093, 0.07145), (0.1996, 1.982, 0.05687), (0.5084, 2.104, 0.07968), (0.1115, 3.179, -0.1143), (0.1115, 3.179, 0.1382), (0.1996, 1.982, 0.3806), (-0.2335, 0.9093, 0.5089), (-0.2988, 0.1701, 0.3046), (-0.2591, 2.845e-07, 0.2649), (-0.2591, 2.845e-07, -0.2237), (0.2295, 2.845e-07, -0.2237), (0.2295, 2.845e-07, 0.2649), (0.2693, 0.1701, 0.3046), (0.204, 0.9093, 0.5089), (0.5084, 2.104, 0.4034), (-0.1574, 3.454, 0.1547), (-0.2186, 3.361, -0.1918), (-0.2186, 3.361, 0.2158), (-0.1574, 3.454, -0.1307), (0.1279, 3.454, 0.1547), (0.1279, 3.454, -0.1307), (0.189, 3.361, -0.1918), (0.189, 3.361, 0.2158), (0.4264, 3.542, 0.2837), (0.4264, 3.542, -0.2598), (0.9011, 3.542, -0.2598), (0.9011, 3.542, 0.2837), (0.4264, 3.279, 0.2837), (0.9011, 3.279, 0.2837), (0.9011, 3.279, -0.2598), (0.4264, 3.279, -0.2598), (0.189, 3.179, 0.2158), (0.189, 3.179, -0.1918), (-0.141, 3.179, 0.1382), (-0.2186, 3.179, 0.2158), (-0.141, 3.179, -0.1143), (-0.2186, 3.179, -0.1918), (0.257, 3.279, -0.4292), (-0.2865, 3.279, -0.4292), (-0.2865, 3.542, -0.4292), (-0.4559, 3.279, -0.2598), (-0.4559, 3.542, -0.2598), (-0.9307, 3.542, -0.2598), (-0.9307, 3.279, -0.2598), (-0.9307, 3.279, 0.2837), (-0.4559, 3.279, 0.2837), (-0.4559, 3.542, 0.2837), (-0.9307, 3.542, 0.2837), (-1.412, 3.292, 0.2837), (-1.412, 3.292, -0.2598), (-1.412, 3.123, -0.2598), (-1.412, 3.123, 0.2837), (-1.749, 2.973, 0.2078), (-1.749, 2.892, 0.2078), (-1.749, 2.973, -0.1183), (-1.749, 2.892, -0.1183), (-0.2865, 3.279, 0.4532), (-0.2865, 3.542, 0.4532), (-0.2865, 3.279, 0.9279), (-0.2865, 3.542, 0.9279), (-0.2865, 3.123, 1.409), (-0.2865, 3.292, 1.409), (-0.145, 2.892, 1.746), (-0.145, 2.973, 1.746), (0.1811, 2.973, 1.746), (0.1811, 2.892, 1.746), (0.257, 3.123, 1.409), (0.257, 3.279, 0.9279), (0.257, 3.279, 0.4532), (0.257, 3.542, 0.4532), (0.257, 3.542, 0.9279), (0.257, 3.292, 1.409), (0.257, 3.542, -0.4292), (1.382, 3.292, -0.2598), (1.382, 3.123, -0.2598), (1.719, 2.973, -0.1839), (1.719, 2.892, -0.1839), (1.719, 2.973, 0.1422), (1.719, 2.892, 0.1422), (1.382, 3.123, 0.2837), (1.382, 3.292, 0.2837), (0.257, 3.279, -0.9039), (0.257, 3.542, -0.9039), (0.257, 3.123, -1.385), (0.257, 3.292, -1.385), (0.1155, 2.892, -1.722), (0.1155, 2.973, -1.722), (-0.2106, 2.973, -1.722), (-0.2106, 2.892, -1.722), (-0.2865, 3.123, -1.385), (-0.2865, 3.279, -0.9039), (-0.2865, 3.542, -0.9039), (-0.2865, 3.292, -1.385)], [], [(10, 15, 16, 9), (7, 36, 8, 17), (3, 16, 15, 1), (36, 38, 6, 7), (39, 41, 40, 35), (3, 5, 17, 16), (46, 53, 52, 45), (2, 1, 13, 12), (66, 67, 74, 64), (11, 14, 15, 10), (0, 2, 10, 9), (0, 3, 1, 2), (4, 8, 36, 38), (38, 6, 5, 4), (4, 5, 3, 0), (19, 44, 49, 20), (2, 12, 11, 10), (26, 29, 28, 27), (22, 25, 24, 23), (76, 28, 29, 83), (21, 23, 24, 19), (59, 60, 20, 37), (30, 33, 32, 31), (20, 60, 72, 25), (88, 91, 90, 89), (62, 73, 72, 60), (31, 32, 77, 82), (37, 34, 71, 59), (34, 7, 35), (34, 36, 7), (37, 36, 34), (36, 37, 38), (39, 38, 37), (38, 39, 35), (34, 35, 33, 30), (24, 27, 33, 35), (61, 62, 60, 59), (45, 52, 51, 50), (53, 54, 56, 58), (24, 35, 40, 75), (26, 27, 24, 25), (43, 48, 47, 46), (80, 81, 79, 78), (47, 50, 51, 54), (86, 84, 93, 92), (70, 73, 74, 69), (42, 75, 85, 94), (55, 54, 51), (54, 55, 56), (61, 59, 71, 70), (57, 53, 58), (53, 57, 52), (87, 89, 90, 95), (65, 63, 69, 68), (30, 26, 25, 34), (84, 85, 75, 40), (76, 77, 32, 28), (65, 64, 63), (64, 65, 66), (87, 95, 94, 85), (86, 92, 91, 88), (64, 74, 73, 62), (39, 37, 48, 43), (43, 44, 19, 39), (20, 49, 48, 37), (19, 24, 75, 42), (57, 58, 56, 55), (22, 23, 21, 18), (55, 51, 52, 57), (67, 69, 74), (69, 67, 68), (63, 64, 62, 61), (11, 12, 13, 14), (1, 15, 14, 13), (22, 18, 20, 25), (34, 25, 72, 71), (39, 19, 42, 41), (47, 48, 49, 50), (86, 87, 85, 84), (78, 77, 76), (77, 78, 79), (27, 28, 32, 33), (80, 82, 81), (82, 80, 83), (5, 6, 7, 17), (41, 42, 94, 93), (93, 94, 95, 92), (46, 47, 54, 53), (9, 16, 17, 8), (65, 68, 67, 66), (31, 82, 83, 29), (88, 87, 86), (87, 88, 89), (63, 61, 70, 69), (79, 81, 82, 77), (0, 9, 8, 4), (30, 31, 29, 26), (43, 46, 45, 44), (25, 24, 19, 20), (44, 45, 50, 49), (78, 76, 83, 80), (90, 92, 95), (92, 90, 91), (18, 21, 19, 20), (38, 35, 6), (6, 35, 7), (84, 40, 41, 93), (71, 72, 73, 70)])
me_palm3.polygons.foreach_set('material_index', [1, 1, 1, 0, 0, 1, 0, 1, 0, 1, 1, 1, 1, 1, 1, 0, 1, 0, 0, 0, 0, 0, 0, 0, 0, 0, 0, 0, 0, 0, 0, 0, 0, 0, 0, 0, 0, 0, 0, 0, 0, 0, 0, 0, 0, 0, 0, 0, 0, 0, 0, 0, 0, 0, 0, 0, 0, 0, 0, 0, 0, 0, 0, 0, 0, 0, 0, 0, 0, 0, 0, 0, 1, 1, 0, 0, 0, 0, 0, 0, 0, 0, 0, 0, 1, 0, 0, 0, 1, 0, 0, 0, 0, 0, 0, 1, 0, 0, 0, 0, 0, 0, 0, 0, 0, 0, 0, 0])
_uv = me_palm3.uv_layers.new(name='UVMap')
_uv.uv.foreach_set('vector', [-3.228e-17, 8.901, 25.98, 8.901, 23.0, 54.36, 2.988, 54.36, 18.77, 189.6, 7.218, 189.6, 21.52, 129.9, 36.32, 129.9, 16.1, 53.06, -3.908, 53.06, 5.434, 8.472, 31.42, 8.472, -101.3, 101.3, -101.3, 117.3, -117.3, 117.3, -117.3, 101.3, -96.45, 119.6, -92.17, 135.8, -126.4, 135.8, -122.1, 119.6, 16.1, 57.81, 14.81, 137.3, -1.396e-15, 137.3, -3.908, 57.81, -51.57, 24.41, -21.26, 14.57, -21.26, 25.2, -51.57, 40.94, -9.503e-17, 15.58, -25.98, 15.58, -24.17, 5.179, -1.819, 5.179, 101.1, 3.515, 121.6, 3.515, 126.4, 32.75, 92.17, 32.75, 1.819, -1.269, 24.17, -1.269, 25.98, 9.128, 0.0, 9.128, -16.1, 54.8, -31.42, 10.21, -5.434, 10.21, 3.908, 54.8, -2.988, 46.5, -23.0, 46.5, -25.98, -0.5505, -7.91e-16, -0.5505, -14.81, 124.1, 0.0, 124.1, -13.05, 184.1, -24.59, 184.1, -7.218, 192.8, -18.77, 192.8, -36.32, 133.7, -21.52, 133.7, -21.52, 132.8, -36.32, 132.8, -23.0, 54.45, -2.988, 54.45, 122.1, -58.76, 126.4, -39.94, 92.17, -39.94, 96.45, -58.76, -31.42, 10.08, -29.6, -0.3182, -7.253, -0.3182, -5.434, 10.08, 137.1, 92.17, 167.0, 92.17, 167.0, 126.4, 137.1, 126.4, 100.3, -34.97, 96.45, -42.02, 122.1, -42.02, 118.3, -34.97, 126.4, -163.5, 126.4, -129.3, 92.17, -129.3, 92.17, -163.5, -100.3, -34.97, -118.3, -34.97, -122.1, -42.02, -96.45, -42.02, -103.7, 24.41, -103.7, 40.94, -119.3, 29.53, -119.3, 18.11, -137.1, 92.17, -137.1, 126.4, -167.0, 126.4, -167.0, 92.17, -96.45, -58.76, -92.17, -39.94, -126.4, -39.94, -122.1, -58.76, -117.5, 0.0, -96.95, 0.0, -96.95, 5.118, -117.5, 5.118, 92.17, 51.57, 126.4, 51.57, 126.4, 81.49, 92.17, 81.49, -92.17, -151.3, -126.4, -151.3, -126.4, -183.2, -92.17, -183.2, 96.45, -81.87, 122.1, -81.87, 126.4, -65.63, 92.17, -65.63, -122.1, 96.45, -117.3, 101.3, -122.1, 122.1, -122.1, 96.45, -101.3, 101.3, -117.3, 101.3, -96.45, 96.45, -101.3, 101.3, -122.1, 96.45, -101.3, 101.3, -96.45, 96.45, -101.3, 117.3, -96.45, 122.1, -101.3, 117.3, -96.45, 96.45, -101.3, 117.3, -96.45, 122.1, -122.1, 122.1, 96.45, 119.6, 122.1, 119.6, 126.4, 135.8, 92.17, 135.8, -151.0, 29.53, -166.6, 40.94, -166.6, 24.41, -151.0, 18.11, -51.57, 24.41, -51.57, 40.94, -81.49, 40.94, -81.49, 24.41, -126.4, 64.64, -126.4, 30.48, -92.17, 30.48, -92.17, 64.64, 126.4, 25.77, 92.17, 25.77, 96.95, 2.107e-10, 117.5, 2.106e-10, 151.0, 29.53, 151.0, 18.11, 166.6, 24.41, 166.6, 40.94, -92.17, 133.8, -126.4, 133.8, -122.1, 115.0, -96.45, 115.0, -81.49, 126.4, -81.49, 92.17, -51.57, 92.17, -51.57, 126.4, 101.1, 5.118, 101.1, 0.0, 121.6, 0.0, 121.6, 5.118, 51.57, 24.41, 51.57, 40.94, 21.26, 25.2, 21.26, 14.57, 126.4, -183.2, 126.4, -151.3, 92.17, -151.3, 92.17, -183.2, 51.57, 24.41, 51.57, 40.94, 21.26, 25.2, 21.26, 14.57, 92.17, 137.1, 126.4, 137.1, 126.4, 167.0, 92.17, 167.0, -21.29, 5.118, 0.5018, 14.57, 0.5018, 25.2, 0.5018, 14.57, -21.29, 5.118, -21.29, 0.0, -92.17, 51.57, -92.17, 81.49, -126.4, 81.49, -126.4, 51.57, -45.47, 5.118, -68.52, 14.57, -45.47, 3.56e-14, -68.52, 14.57, -45.47, 5.118, -68.52, 25.2, -126.4, -126.2, -117.5, -155.4, -96.95, -155.4, -92.17, -126.2, -101.1, -1.801e-10, -92.17, 25.77, -126.4, 25.77, -121.6, -1.8e-10, 106.4, 24.41, 106.4, 40.94, 90.89, 29.53, 90.89, 18.11, 167.0, 24.41, 167.0, 40.94, 137.1, 40.94, 137.1, 24.41, -197.3, 25.2, -197.3, 14.57, -167.0, 24.41, -167.0, 40.94, 39.11, -3.063e-14, 16.06, 25.2, 16.06, 14.57, 16.06, 25.2, 39.11, -3.063e-14, 39.11, 5.118, -126.4, -163.5, -92.17, -163.5, -92.17, -129.3, -126.4, -129.3, 126.4, -154.5, 92.17, -154.5, 96.95, -180.3, 117.5, -180.3, 92.17, 30.48, 126.4, 30.48, 126.4, 64.64, 92.17, 64.64, -122.1, -81.87, -96.45, -81.87, -92.17, -65.63, -126.4, -65.63, -43.56, 24.41, -43.56, 40.94, -59.12, 29.53, -59.12, 18.11, 119.3, 29.53, 103.7, 40.94, 103.7, 24.41, 119.3, 18.11, 96.45, 115.0, 122.1, 115.0, 126.4, 133.8, 92.17, 133.8, -117.5, 5.118, -117.5, 0.0, -96.95, 0.0, -96.95, 5.118, 118.3, 100.3, 118.3, 118.3, 100.3, 118.3, 100.3, 100.3, -96.95, 3.515, -92.17, 32.75, -126.4, 32.75, -117.5, 3.515, 26.71, 5.118, 48.49, 14.57, 48.49, 25.2, 48.49, 14.57, 26.71, 5.118, 26.71, 0.0, -21.26, 14.57, -21.26, 25.2, -51.57, 40.94, -51.57, 24.41, -1.819, 7.253, -1.819, 29.6, -24.17, 29.6, -24.17, 7.253, 31.42, 14.62, 5.434, 14.62, 7.253, 4.228, 29.6, 4.228, 118.3, 84.49, 100.3, 84.49, 96.45, 77.44, 122.1, 77.44, 59.12, 18.11, 59.12, 29.53, 43.56, 40.94, 43.56, 24.41, -90.89, 18.11, -90.89, 29.53, -106.4, 40.94, -106.4, 24.41, 51.57, 24.41, 81.49, 24.41, 81.49, 40.94, 51.57, 40.94, 197.3, 14.57, 197.3, 25.2, 167.0, 40.94, 167.0, 24.41, -186.6, 5.118, -164.8, 14.57, -164.8, 25.2, -164.8, 14.57, -186.6, 5.118, -186.6, 0.0, -137.1, 40.94, -167.0, 40.94, -167.0, 24.41, -137.1, 24.41, 240.7, 5.118, 217.6, 14.57, 240.7, -2.838e-15, 217.6, 14.57, 240.7, 5.118, 217.6, 25.2, 14.81, 116.9, 24.59, 177.8, 13.05, 177.8, -8.868e-15, 116.9, -137.1, 24.41, -137.1, 40.94, -167.0, 40.94, -167.0, 24.41, -167.0, 24.41, -167.0, 40.94, -197.3, 25.2, -197.3, 14.57, 126.4, 56.59, 92.17, 56.59, 92.17, 24.72, 126.4, 24.72, 2.988, 54.46, 23.0, 54.46, 36.32, 132.9, 21.52, 132.9, 101.1, 0.0, 121.6, 0.0, 121.6, 5.118, 101.1, 5.118, 167.0, 24.41, 197.3, 14.57, 197.3, 25.2, 167.0, 40.94, 156.1, 6.34e-14, 133.1, 25.2, 133.1, 14.57, 133.1, 25.2, 156.1, 6.34e-14, 156.1, 5.118, -92.17, 24.72, -92.17, 56.59, -126.4, 56.59, -126.4, 24.72, -121.6, -180.3, -101.1, -180.3, -92.17, -154.5, -126.4, -154.5, -16.1, 53.94, 3.908, 53.94, -6.201e-16, 134.5, -14.81, 134.5, 137.1, 24.41, 167.0, 24.41, 167.0, 40.94, 137.1, 40.94, -81.49, 24.41, -51.57, 24.41, -51.57, 40.94, -81.49, 40.94, 122.1, 96.45, 122.1, 122.1, 96.45, 122.1, 96.45, 96.45, 81.49, 126.4, 51.57, 126.4, 51.57, 92.17, 81.49, 92.17, 121.6, -155.4, 126.4, -126.2, 92.17, -126.2, 101.1, -155.4, -234.6, 5.118, -212.8, 14.57, -212.8, 25.2, -212.8, 14.57, -234.6, 5.118, -234.6, 0.0, -100.3, 84.49, -118.3, 84.49, -122.1, 77.44, -96.45, 77.44, -101.3, 117.3, -122.1, 122.1, -117.3, 117.3, -117.3, 117.3, -122.1, 122.1, -117.3, 101.3, -126.4, 167.0, -126.4, 137.1, -92.17, 137.1, -92.17, 167.0, 81.49, 24.41, 81.49, 40.94, 51.57, 40.94, 51.57, 24.41])
me_palm3.materials.append(mat_green_leafs)
me_palm3.materials.append(mat_wood)
me_palm3.use_remesh_preserve_volume = False
me_palm3.use_remesh_preserve_attributes = False
me_palm3.use_mirror_vertex_groups = False
me_palm3.update()
me_palm3.normals_split_custom_set([tuple(v) for v in zip(*[iter([-0.07843, -0.2451, 0.9663, 0.07852, -0.2638, 0.9614, 0.04414, -0.2063, 0.9775, -0.02359, -0.2069, 0.9781, -0.1522, 0.141, 0.9782, -0.1417, 0.1171, 0.983, -0.000647, 0.2563, 0.9666, -0.06708, 0.1074, 0.9919, 0.9955, 0.07153, 0.06142, 0.9899, 0.1253, 0.06566, 0.9999, 0.00966, -0.004541, 0.9928, 0.05622, -0.1056, 0.0, -1.0, 0.0, 0.0, -1.0, 0.0, 0.0, -1.0, 0.0, 0.0, -1.0, 0.0, 0.0, -0.9216, -0.3881, 0.0, -0.9216, -0.3881, 0.0, -0.9216, -0.3881, 0.0, -0.9216, -0.3881, 0.9824, -0.1862, 0.01332, 0.9731, -0.2118, -0.09109, 0.986, -0.1658, -0.01801, 0.952, -0.3022, 0.04896, 0.0, 0.0, -1.0, 0.0, 0.0, -1.0, 0.0, 0.0, -1.0, 0.0, 0.0, -1.0, -0.07539, -0.1658, -0.9833, 0.1015, -0.1845, -0.9776, -0.04473, -0.1926, -0.9803, 0.02325, -0.1696, -0.9852, 0.0, 0.7269, 0.6867, 0.0, 0.7269, 0.6867, 0.0, 0.7269, 0.6867, 0.0, 0.7269, 0.6867, 0.05253, -0.1924, 0.9799, -0.0414, -0.1703, 0.9845, 0.008608, -0.151, 0.9885, 0.01111, -0.1486, 0.9888, -0.9999, -0.006531, -0.01385, -0.9961, 0.03318, -0.0812, -0.9997, 0.01, -0.02246, -0.9926, 0.1039, 0.06343, 0.09301, 0.3909, -0.9157, -0.00859, 0.3545, -0.935, 0.05854, 0.3251, -0.9438, -0.07309, 0.3514, -0.9334, -0.9777, -0.2057, 0.04184, -0.982, -0.1821, -0.0505, -0.9771, -0.204, -0.06034, -0.9528, -0.2984, -0.05587, 0.08542, -0.07832, -0.9933, 0.1069, -0.06193, -0.9923, 0.1646, -0.1354, -0.977, 0.1176, -0.06832, -0.9907, 0.07515, -0.08434, -0.9936, 0.05587, 0.07964, -0.9953, -0.02994, 0.001753, -0.9996, 0.08172, 0.06695, -0.9944, 0.6067, 0.795, 0.0, 0.6067, 0.795, 0.0, 0.6067, 0.795, 0.0, 0.6067, 0.795, 0.0, -0.9826, -0.1685, -0.0776, -0.9799, -0.1924, 0.05253, -0.9852, -0.1696, -0.02325, -0.964, -0.2549, 0.07598, 0.0, 1.0, 0.0, 0.0, 1.0, 0.0, 0.0, 1.0, 0.0, 0.0, 1.0, 0.0, 0.8375, 0.5464, 0.0, 0.8375, 0.5464, 0.0, 0.8375, 0.5464, 0.0, 0.8375, 0.5464, 0.0, 0.461, 0.8874, 0.0, 0.461, 0.8874, 0.0, 0.461, 0.8874, 0.0, 0.461, 0.8874, 0.0, 0.0, 0.5464, -0.8375, 0.0, 0.5464, -0.8375, 0.0, 0.5464, -0.8375, 0.0, 0.5464, -0.8375, -0.9614, 0.0, -0.2752, -0.9614, 0.0, -0.2752, -0.9614, 0.0, -0.2752, -0.9614, 0.0, -0.2752, 0.0, -1.0, 0.0, 0.0, -1.0, 0.0, 0.0, -1.0, 0.0, 0.0, -1.0, 0.0, 0.0, 0.795, -0.6067, 0.0, 0.795, -0.6067, 0.0, 0.795, -0.6067, 0.0, 0.795, -0.6067, 0.0, 0.0, -1.0, 0.0, 0.0, -1.0, 0.0, 0.0, -1.0, 0.0, 0.0, -1.0, 0.0, 1.0, 0.0, 0.0, 1.0, 0.0, 0.0, 1.0, 0.0, 0.0, 1.0, 0.0, -0.3088, -0.9511, 0.0, -0.3088, -0.9511, 0.0, -0.3088, -0.9511, 0.0, -0.3088, -0.9511, 0.0, 0.0, -0.9216, 0.3881, 0.0, -0.9216, 0.3881, 0.0, -0.9216, 0.3881, 0.0, -0.9216, 0.3881, 0.0, -1.0, 0.0, 0.0, -1.0, 0.0, 0.0, -1.0, 0.0, 0.0, -1.0, 0.0, 0.0, -1.0, 0.0, 0.0, -1.0, 0.0, 0.0, -1.0, 0.0, 0.0, -1.0, 0.0, 0.0, -1.0, 0.0, 0.0, -1.0, 0.0, 0.0, -1.0, 0.0, 0.0, -1.0, 0.0, 0.0, -1.0, 0.0, 0.0, -1.0, 0.0, 0.0, -1.0, 0.0, 0.0, -1.0, 0.0, 0.0, -1.0, 0.0, 0.0, -1.0, 0.0, 0.3881, -0.9216, 0.0, 0.3881, -0.9216, 0.0, 0.3881, -0.9216, 0.0, 0.3881, -0.9216, 0.0, -0.2752, 0.0, -0.9614, -0.2752, 0.0, -0.9614, -0.2752, 0.0, -0.9614, -0.2752, 0.0, -0.9614, -1.0, 0.0, 0.0, -1.0, 0.0, 0.0, -1.0, 0.0, 0.0, -1.0, 0.0, 0.0, -0.461, 0.8874, 0.0, -0.461, 0.8874, 0.0, -0.461, 0.8874, 0.0, -0.461, 0.8874, 0.0, 0.5653, -0.8249, 0.0, 0.5653, -0.8249, 0.0, 0.5653, -0.8249, 0.0, 0.5653, -0.8249, 0.0, 0.9614, 0.0, 0.2752, 0.9614, 0.0, 0.2752, 0.9614, 0.0, 0.2752, 0.9614, 0.0, 0.2752, -0.6067, 0.795, 0.0, -0.6067, 0.795, 0.0, -0.6067, 0.795, 0.0, -0.6067, 0.795, 0.0, 0.0, -1.0, 0.0, 0.0, -1.0, 0.0, 0.0, -1.0, 0.0, 0.0, -1.0, 0.0, 1.0, 0.0, 0.0, 1.0, 0.0, 0.0, 1.0, 0.0, 0.0, 1.0, 0.0, 0.0, 0.0, 0.0, 1.0, 0.0, 0.0, 1.0, 0.0, 0.0, 1.0, 0.0, 0.0, 1.0, 0.0, -0.9511, 0.3088, 0.0, -0.9511, 0.3088, 0.0, -0.9511, 0.3088, 0.0, -0.9511, 0.3088, 1.0, 0.0, 0.0, 1.0, 0.0, 0.0, 1.0, 0.0, 0.0, 1.0, 0.0, 0.0, 0.0, 1.0, 0.0, 0.0, 1.0, 0.0, 0.0, 1.0, 0.0, 0.0, 1.0, 0.0, -0.2195, 0.0, 0.9756, -0.2195, 0.0, 0.9756, -0.2195, 0.0, 0.9756, -0.2195, 0.0, 0.9756, -0.2195, 0.0, 0.9756, -0.2195, 0.0, 0.9756, 0.0, -1.0, 0.0, 0.0, -1.0, 0.0, 0.0, -1.0, 0.0, 0.0, -1.0, 0.0, -0.3869, 0.0, -0.9221, -0.3869, 0.0, -0.9221, -0.3869, 0.0, -0.9221, -0.3869, 0.0, -0.9221, -0.3869, 0.0, -0.9221, -0.3869, 0.0, -0.9221, 0.0, 0.7269, -0.6867, 0.0, 0.7269, -0.6867, 0.0, 0.7269, -0.6867, 0.0, 0.7269, -0.6867, 0.0, -0.8249, -0.5653, 0.0, -0.8249, -0.5653, 0.0, -0.8249, -0.5653, 0.0, -0.8249, -0.5653, -0.2752, 0.0, 0.9614, -0.2752, 0.0, 0.9614, -0.2752, 0.0, 0.9614, -0.2752, 0.0, 0.9614, 1.0, 0.0, 0.0, 1.0, 0.0, 0.0, 1.0, 0.0, 0.0, 1.0, 0.0, 0.0, 0.0, 0.0, -1.0, 0.0, 0.0, -1.0, 0.0, 0.0, -1.0, 0.0, 0.0, -1.0, -0.9221, 0.0, 0.3869, -0.9221, 0.0, 0.3869, -0.9221, 0.0, 0.3869, -0.9221, 0.0, 0.3869, -0.9221, 0.0, 0.3869, -0.9221, 0.0, 0.3869, 0.0, 0.8874, -0.461, 0.0, 0.8874, -0.461, 0.0, 0.8874, -0.461, 0.0, 0.8874, -0.461, 0.0, -0.8249, 0.5653, 0.0, -0.8249, 0.5653, 0.0, -0.8249, 0.5653, 0.0, -0.8249, 0.5653, 0.0, 0.8874, 0.461, 0.0, 0.8874, 0.461, 0.0, 0.8874, 0.461, 0.0, 0.8874, 0.461, -0.3881, -0.9216, 0.0, -0.3881, -0.9216, 0.0, -0.3881, -0.9216, 0.0, -0.3881, -0.9216, 0.0, 0.2752, 0.0, -0.9614, 0.2752, 0.0, -0.9614, 0.2752, 0.0, -0.9614, 0.2752, 0.0, -0.9614, 0.2752, 0.0, 0.9614, 0.2752, 0.0, 0.9614, 0.2752, 0.0, 0.9614, 0.2752, 0.0, 0.9614, 0.0, 0.795, 0.6067, 0.0, 0.795, 0.6067, 0.0, 0.795, 0.6067, 0.0, 0.795, 0.6067, -1.0, 0.0, 0.0, -1.0, 0.0, 0.0, -1.0, 0.0, 0.0, -1.0, 0.0, 0.0, 0.0, 1.0, 0.0, 0.0, 1.0, 0.0, 0.0, 1.0, 0.0, 0.0, 1.0, 0.0, -0.6867, 0.7269, 0.0, -0.6867, 0.7269, 0.0, -0.6867, 0.7269, 0.0, -0.6867, 0.7269, 0.0, 0.9756, 0.0, 0.2195, 0.9756, 0.0, 0.2195, 0.9756, 0.0, 0.2195, 0.9756, 0.0, 0.2195, 0.9756, 0.0, 0.2195, 0.9756, 0.0, 0.2195, -1.0, 0.0, 0.0, -1.0, 0.0, 0.0, -1.0, 0.0, 0.0, -1.0, 0.0, 0.0, 0.03178, -0.998, -0.05505, 0.05505, -0.998, 0.03178, -0.03179, -0.9984, 0.04756, -0.05298, -0.9974, -0.04803, 0.9882, -0.1392, -0.06437, 0.9687, -0.2357, 0.07803, 0.9834, -0.1752, -0.04766, 0.9839, -0.1771, 0.02484, 0.0, 0.5464, 0.8375, 0.0, 0.5464, 0.8375, 0.0, 0.5464, 0.8375, 0.0, 0.5464, 0.8375, 0.9614, 0.0, -0.2752, 0.9614, 0.0, -0.2752, 0.9614, 0.0, -0.2752, 0.9614, 0.0, -0.2752, -0.9614, 0.0, 0.2752, -0.9614, 0.0, 0.2752, -0.9614, 0.0, 0.2752, -0.9614, 0.0, 0.2752, 0.0, 0.0, 1.0, 0.0, 0.0, 1.0, 0.0, 0.0, 1.0, 0.0, 0.0, 1.0, 1.0, 0.0, 0.0, 1.0, 0.0, 0.0, 1.0, 0.0, 0.0, 1.0, 0.0, 0.0, 0.2195, 0.0, -0.9756, 0.2195, 0.0, -0.9756, 0.2195, 0.0, -0.9756, 0.2195, 0.0, -0.9756, 0.2195, 0.0, -0.9756, 0.2195, 0.0, -0.9756, 0.0, 0.0, -1.0, 0.0, 0.0, -1.0, 0.0, 0.0, -1.0, 0.0, 0.0, -1.0, 0.3869, 0.0, 0.9221, 0.3869, 0.0, 0.9221, 0.3869, 0.0, 0.9221, 0.3869, 0.0, 0.9221, 0.3869, 0.0, 0.9221, 0.3869, 0.0, 0.9221, 0.966, 0.257, -0.02832, 0.9206, 0.3844, -0.06922, 0.9636, 0.2655, -0.03055, 0.9247, 0.3723, 0.07957, -1.0, 0.0, 0.0, -1.0, 0.0, 0.0, -1.0, 0.0, 0.0, -1.0, 0.0, 0.0, -1.0, 0.0, 0.0, -1.0, 0.0, 0.0, -1.0, 0.0, 0.0, -1.0, 0.0, 0.0, 0.3088, -0.9511, 0.0, 0.3088, -0.9511, 0.0, 0.3088, -0.9511, 0.0, 0.3088, -0.9511, 0.0, -0.1152, 0.1056, 0.9877, 0.002381, 0.0659, 0.9978, 0.03448, 0.09634, 0.9948, -0.03621, 0.01592, 0.9992, 0.0, 0.0, 1.0, 0.0, 0.0, 1.0, 0.0, 0.0, 1.0, 0.0, 0.0, 1.0, 0.0, 0.0, 1.0, 0.0, 0.0, 1.0, 0.0, 0.0, 1.0, 0.0, 0.0, 1.0, 0.9221, 0.0, -0.3869, 0.9221, 0.0, -0.3869, 0.9221, 0.0, -0.3869, 0.9221, 0.0, -0.3869, 0.9221, 0.0, -0.3869, 0.9221, 0.0, -0.3869, 0.0, -0.9511, -0.3088, 0.0, -0.9511, -0.3088, 0.0, -0.9511, -0.3088, 0.0, -0.9511, -0.3088, -0.5653, -0.8249, 0.0, -0.5653, -0.8249, 0.0, -0.5653, -0.8249, 0.0, -0.5653, -0.8249, 0.0, -0.9152, 0.392, 0.09321, -0.9474, 0.3189, 0.02851, -0.9364, 0.3366, -0.09916, -0.9419, 0.3294, 0.06627, 0.0, 0.0, 1.0, 0.0, 0.0, 1.0, 0.0, 0.0, 1.0, 0.0, 0.0, 1.0, 0.0, 0.0, -1.0, 0.0, 0.0, -1.0, 0.0, 0.0, -1.0, 0.0, 0.0, -1.0, 0.0, 1.0, 0.0, 0.0, 1.0, 0.0, 0.0, 1.0, 0.0, 0.0, 1.0, 0.0, 0.0, 1.0, 0.0, 0.0, 1.0, 0.0, 0.0, 1.0, 0.0, 0.0, 1.0, 0.0, 0.6867, 0.7269, 0.0, 0.6867, 0.7269, 0.0, 0.6867, 0.7269, 0.0, 0.6867, 0.7269, 0.0, -0.9756, 0.0, -0.2195, -0.9756, 0.0, -0.2195, -0.9756, 0.0, -0.2195, -0.9756, 0.0, -0.2195, -0.9756, 0.0, -0.2195, -0.9756, 0.0, -0.2195, -0.8375, 0.5464, 0.0, -0.8375, 0.5464, 0.0, -0.8375, 0.5464, 0.0, -0.8375, 0.5464, 0.0, 0.0, -1.0, 1.522e-06, 0.0, -1.0, 1.522e-06, 0.0, -1.0, 1.522e-06, 0.0, -1.0, 0.0, 0.0, -1.0, 0.0, 0.0, -1.0, 0.0, 0.0, -1.0, 0.0, 0.0, -1.0, 0.0, 0.0, -1.0, 0.0, 0.0, -1.0, 0.0, 1.0, 0.0, 0.0, 1.0, 0.0, 0.0, 1.0, 0.0, 0.0, 1.0, 0.0, 0.0])] * 3)])

# ---- objects
ob_palm2 = bpy.data.objects.new('Palm2', me_palm2)
ob_palm1 = bpy.data.objects.new('Palm1', me_palm1)
ob_palm3 = bpy.data.objects.new('Palm3', me_palm3)

# ---- transforms, parenting, visibility, modifiers, constraints
ob_palm2.location = (3.0, 0.0, 0.0)
ob_palm2.rotation_euler = (1.571, -0.0, 0.0)
ob_palm2.lineart.crease_threshold = 0.0
_m = ob_palm2.modifiers.new('Subsurf', 'SUBSURF')
_m.uv_smooth = 'PRESERVE_CORNERS'
_m.quality = 2
_m.show_only_control_edges = False
_m = ob_palm2.modifiers.new('Displace', 'DISPLACE')
_m.strength = 0.05
_m = ob_palm2.modifiers.new('Decimate', 'DECIMATE')
_m.ratio = 0.2454
ob_palm1.location = (6.0, 0.0, 0.0)
ob_palm1.rotation_euler = (1.571, -0.0, 0.0)
ob_palm1.lineart.crease_threshold = 0.0
_m = ob_palm1.modifiers.new('Subsurf', 'SUBSURF')
_m.uv_smooth = 'PRESERVE_CORNERS'
_m.quality = 2
_m.show_only_control_edges = False
_m = ob_palm1.modifiers.new('Displace', 'DISPLACE')
_m.strength = 0.2
_m = ob_palm1.modifiers.new('Decimate', 'DECIMATE')
_m.ratio = 0.2454
ob_palm3.location = (0.0, 0.0, 0.0)
ob_palm3.rotation_euler = (1.571, -0.0, 0.0)
ob_palm3.lineart.crease_threshold = 0.0
_m = ob_palm3.modifiers.new('Subsurf', 'SUBSURF')
_m.uv_smooth = 'PRESERVE_CORNERS'
_m.quality = 2
_m.show_only_control_edges = False
_m = ob_palm3.modifiers.new('Displace', 'DISPLACE')
_m.strength = 0.2
_m = ob_palm3.modifiers.new('Decimate', 'DECIMATE')
_m.ratio = 0.3102

# ---- collection membership
col_collection_1.objects.link(ob_palm2)
col_collection_1.objects.link(ob_palm1)
col_collection_1.objects.link(ob_palm3)

# ---- scene / render settings (as saved in the file)
scene.frame_start = 1; scene.frame_end = 250; scene.frame_set(1)
scene.render.engine = 'BLENDER_EEVEE_NEXT'
scene.render.resolution_percentage = 50
scene.render.dither_intensity = 0.0
scene.cycles.use_denoising = False
scene.cycles.samples = 128
scene.cycles.sampling_pattern = 'TABULATED_SOBOL'
scene.cycles.light_sampling_threshold = 0.0
scene.cycles.use_adaptive_sampling = False
scene.cycles.use_light_tree = False
scene.cycles.blur_glossy = 0.0
scene.cycles.sample_clamp_indirect = 0.0
scene.view_settings.view_transform = 'Standard'
bpy.context.view_layer.update()

# ---- added for rendering (the .blend has no active camera and no usable light): camera, sun
cam_auto = bpy.data.cameras.new('AutoCamera')
cam_auto.lens = 50.0
cam_auto.sensor_width = 36.0
cam_auto.clip_end = 1000.0
ob_auto_camera = bpy.data.objects.new('AutoCamera', cam_auto)
scene.collection.objects.link(ob_auto_camera)
ob_auto_camera.location = (11.2767, -10.618, 8.8488)
ob_auto_camera.rotation_euler = (1.09748, -7.21219e-08, 0.694738)
scene.camera = ob_auto_camera
light_auto_sun = bpy.data.lights.new('AutoSun', 'SUN')
light_auto_sun.energy = 3.0
light_auto_sun.angle = 0.0523599
ob_auto_sun = bpy.data.objects.new('AutoSun', light_auto_sun)
scene.collection.objects.link(ob_auto_sun)
ob_auto_sun.rotation_euler = (0.872665, 0.174533, 0.523599)
bpy.context.view_layer.update()
